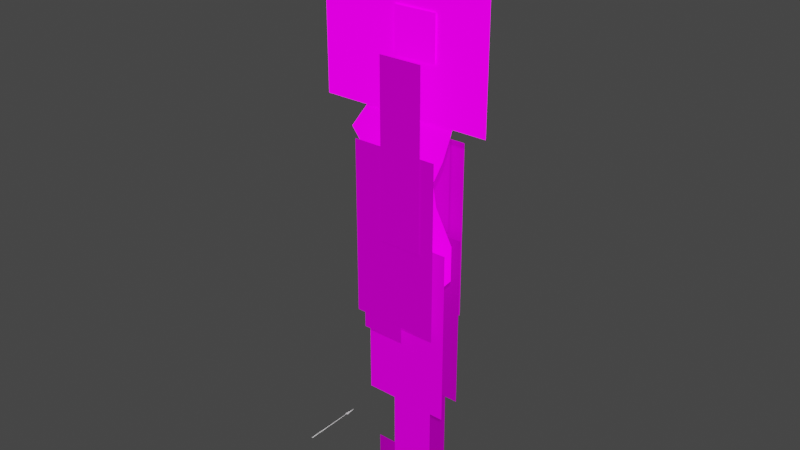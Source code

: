 # Source: DollSkeleton.blend  (saved by Blender 2.93.21; exported with 4.5.12 LTS)
import bpy
from mathutils import Matrix  # noqa: F401  (used for matrix-valued properties, if any)

bpy.ops.wm.read_factory_settings(use_empty=True)
scene = bpy.context.scene
scene.name = 'Scene'

# ---- collections
col_collection = bpy.data.collections.new('Collection'); scene.collection.children.link(col_collection)
col_stuff = bpy.data.collections.new('stuff'); scene.collection.children.link(col_stuff)

# ---- images (referenced by path relative to the original .blend; pixels are not part of the script)
import os
ASSET_DIR = os.environ.get("B2B_ASSET_DIR", "")  # directory of the original .blend (textures are referenced by path, not embedded)
HERE = os.path.dirname(os.path.abspath(__file__))  # packed textures are extracted next to this script under _unpacked/

def load_image(name, relpath, width, height, colorspace="sRGB"):
    """Load a texture the original file referenced (path relative to the .blend, or extracted next to this script)."""
    p = next((c for c in (os.path.join(HERE, relpath), os.path.join(ASSET_DIR, relpath)) if relpath and os.path.exists(c)), "")
    if p:
        img = bpy.data.images.load(p, check_existing=True)
        img.name = name
    else:  # same state as the original file: an image datablock whose file is absent (Cycles renders it pink)
        img = bpy.data.images.new(name, width, height)
        img.source = "FILE"
        img.filepath = "//" + (relpath or name)
    img.colorspace_settings.name = colorspace
    return img
img_arm_png_001 = load_image('arm.png.001', 'img/arm.png', 1024, 1024, 'sRGB')
img_body_png_001 = load_image('body.png.001', 'img/body.png', 1024, 1024, 'sRGB')
img_breastscurvy_png_001 = load_image('breastscurvy.png.001', 'img/breastscurvy.png', 1024, 1024, 'sRGB')
img_ear_png_001 = load_image('ear.png.001', 'img/ear.png', 1024, 1024, 'sRGB')
img_foot_png_001 = load_image('foot.png.001', 'img/foot.png', 1024, 1024, 'sRGB')
img_forearm_png_001 = load_image('forearm.png.001', 'img/forearm.png', 1024, 1024, 'sRGB')
img_hand_png_001 = load_image('hand.png.001', 'img/hand.png', 1024, 1024, 'sRGB')
img_head_png_001 = load_image('head.png.001', 'img/head.png', 1024, 1024, 'sRGB')
img_legdown_png_001 = load_image('legdown.png.001', 'img/legdown.png', 1024, 1024, 'sRGB')
img_legup_png_001 = load_image('legup.png.001', 'img/legup.png', 1024, 1024, 'sRGB')

# ---- materials (node trees are filled in below, after node groups)
mat_arm_png_001 = bpy.data.materials.new('arm.png.001')
mat_arm_png_001.surface_render_method = 'BLENDED'
mat_arm_png_001.blend_method = 'BLEND'
mat_arm_png_001.use_transparent_shadow = False
mat_body_png_001 = bpy.data.materials.new('body.png.001')
mat_body_png_001.surface_render_method = 'BLENDED'
mat_body_png_001.blend_method = 'BLEND'
mat_body_png_001.use_transparent_shadow = False
mat_breastscurvy_png_001 = bpy.data.materials.new('breastscurvy.png.001')
mat_breastscurvy_png_001.surface_render_method = 'BLENDED'
mat_breastscurvy_png_001.blend_method = 'BLEND'
mat_breastscurvy_png_001.use_transparent_shadow = False
mat_ear_png_001 = bpy.data.materials.new('ear.png.001')
mat_ear_png_001.surface_render_method = 'BLENDED'
mat_ear_png_001.blend_method = 'BLEND'
mat_ear_png_001.use_transparent_shadow = False
mat_foot_png_003 = bpy.data.materials.new('foot.png.003')
mat_foot_png_003.surface_render_method = 'BLENDED'
mat_foot_png_003.blend_method = 'BLEND'
mat_foot_png_003.use_transparent_shadow = False
mat_foot_png_002 = bpy.data.materials.new('foot.png.002')
mat_foot_png_002.surface_render_method = 'BLENDED'
mat_foot_png_002.blend_method = 'BLEND'
mat_foot_png_002.use_transparent_shadow = False
mat_forearm_png_001 = bpy.data.materials.new('forearm.png.001')
mat_forearm_png_001.surface_render_method = 'BLENDED'
mat_forearm_png_001.blend_method = 'BLEND'
mat_forearm_png_001.use_transparent_shadow = False
mat_hand_png_001 = bpy.data.materials.new('hand.png.001')
mat_hand_png_001.surface_render_method = 'BLENDED'
mat_hand_png_001.blend_method = 'BLEND'
mat_hand_png_001.use_transparent_shadow = False
mat_head_png_001 = bpy.data.materials.new('head.png.001')
mat_head_png_001.surface_render_method = 'BLENDED'
mat_head_png_001.blend_method = 'BLEND'
mat_head_png_001.use_transparent_shadow = False
mat_legdown_png_003 = bpy.data.materials.new('legdown.png.003')
mat_legdown_png_003.surface_render_method = 'BLENDED'
mat_legdown_png_003.blend_method = 'BLEND'
mat_legdown_png_003.use_transparent_shadow = False
mat_legdown_png_002 = bpy.data.materials.new('legdown.png.002')
mat_legdown_png_002.surface_render_method = 'BLENDED'
mat_legdown_png_002.blend_method = 'BLEND'
mat_legdown_png_002.use_transparent_shadow = False
mat_legup_png_003 = bpy.data.materials.new('legup.png.003')
mat_legup_png_003.surface_render_method = 'BLENDED'
mat_legup_png_003.blend_method = 'BLEND'
mat_legup_png_003.use_transparent_shadow = False
mat_legup_png_002 = bpy.data.materials.new('legup.png.002')
mat_legup_png_002.surface_render_method = 'BLENDED'
mat_legup_png_002.blend_method = 'BLEND'
mat_legup_png_002.use_transparent_shadow = False

# ---- node groups
ng_coatools_material_001 = bpy.data.node_groups.new('COATools Material.001', 'ShaderNodeTree')
_s = ng_coatools_material_001.interface.new_socket(name='BSDF', in_out='OUTPUT', socket_type='NodeSocketShader')
_s = ng_coatools_material_001.interface.new_socket(name='Texture Color', in_out='INPUT', socket_type='NodeSocketColor')
_s = ng_coatools_material_001.interface.new_socket(name='Texture Alpha', in_out='INPUT', socket_type='NodeSocketFloat')
_s.min_value = 0.0
_s.max_value = 1.0
_s = ng_coatools_material_001.interface.new_socket(name='Modulate Color', in_out='INPUT', socket_type='NodeSocketColor')
_s = ng_coatools_material_001.interface.new_socket(name='Alpha', in_out='INPUT', socket_type='NodeSocketFloat')
_s.min_value = 0.0
_s.max_value = 1.0
_N = ng_coatools_material_001.nodes; _L = ng_coatools_material_001.links
n0 = _N.new('NodeGroupInput'); n0.name = 'Group Input'; n0.location = (0, 0)
n1 = _N.new('NodeGroupOutput'); n1.name = 'Group Output'; n1.location = (640, 0)
n2 = _N.new('ShaderNodeMix'); n2.name = 'Mix'; n2.location = (180, 0)
n2.data_type = 'RGBA'
n2.blend_type = 'MULTIPLY'
n2.inputs[0].default_value = 1.0
n3 = _N.new('ShaderNodeMath'); n3.name = 'Math'; n3.location = (180, -200)
n3.operation = 'MULTIPLY'
n3.inputs[2].default_value = 0.0
n4 = _N.new('ShaderNodeBsdfPrincipled'); n4.name = 'Principled BSDF'; n4.location = (360, 0)
n4.distribution = 'GGX'
n4.subsurface_method = 'BURLEY'
n4.inputs[2].default_value = 0.0
n4.inputs[3].default_value = 1.45
n4.inputs[13].default_value = 0.0
n4.inputs[20].default_value = 0.0
n4.inputs[28].default_value = 1.0
_L.new(n0.outputs[2], n2.inputs[7])
_L.new(n0.outputs[3], n3.inputs[1])
_L.new(n0.outputs[0], n2.inputs[6])
_L.new(n2.outputs[2], n4.inputs[0])
_L.new(n2.outputs[2], n4.inputs[27])
_L.new(n0.outputs[1], n3.inputs[0])
_L.new(n3.outputs[0], n4.inputs[4])
_L.new(n4.outputs[0], n1.inputs[0])
n1.is_active_output = True

# ---- material node trees
mat_arm_png_001.use_nodes = True; mat_arm_png_001.node_tree.nodes.clear()
_N = mat_arm_png_001.node_tree.nodes; _L = mat_arm_png_001.node_tree.links
n0 = _N.new('ShaderNodeOutputMaterial'); n0.name = 'Material Output'; n0.location = (617, -11)
n1 = _N.new('ShaderNodeTexImage'); n1.name = 'Image Texture'; n1.location = (-53, -19)
n1.image = img_arm_png_001
n1.interpolation = 'Closest'
n2 = _N.new('ShaderNodeGroup'); n2.name = 'COA Material'; n2.location = (280, 0)
n2.label = 'COA Material'
n2.node_tree = ng_coatools_material_001
n2.inputs[2].default_value = (0.3108, 0.3108, 0.3108, 1.0)
n2.inputs[3].default_value = 1.0
_L.new(n1.outputs[0], n2.inputs[0])
_L.new(n1.outputs[1], n2.inputs[1])
_L.new(n2.outputs[0], n0.inputs[0])
n0.is_active_output = True
mat_body_png_001.use_nodes = True; mat_body_png_001.node_tree.nodes.clear()
_N = mat_body_png_001.node_tree.nodes; _L = mat_body_png_001.node_tree.links
n0 = _N.new('ShaderNodeOutputMaterial'); n0.name = 'Material Output'; n0.location = (460, 0)
n1 = _N.new('ShaderNodeTexImage'); n1.name = 'Image Texture'; n1.location = (0, 0)
n1.image = img_body_png_001
n1.interpolation = 'Closest'
n2 = _N.new('ShaderNodeGroup'); n2.name = 'COA Material'; n2.location = (280, 0)
n2.label = 'COA Material'
n2.node_tree = ng_coatools_material_001
n2.inputs[2].default_value = (1.0, 1.0, 1.0, 1.0)
n2.inputs[3].default_value = 1.0
_L.new(n1.outputs[0], n2.inputs[0])
_L.new(n1.outputs[1], n2.inputs[1])
_L.new(n2.outputs[0], n0.inputs[0])
n0.is_active_output = True
mat_breastscurvy_png_001.use_nodes = True; mat_breastscurvy_png_001.node_tree.nodes.clear()
_N = mat_breastscurvy_png_001.node_tree.nodes; _L = mat_breastscurvy_png_001.node_tree.links
n0 = _N.new('ShaderNodeOutputMaterial'); n0.name = 'Material Output'; n0.location = (460, 0)
n1 = _N.new('ShaderNodeTexImage'); n1.name = 'Image Texture'; n1.location = (0, 0)
n1.image = img_breastscurvy_png_001
n1.interpolation = 'Closest'
n2 = _N.new('ShaderNodeGroup'); n2.name = 'COA Material'; n2.location = (280, 0)
n2.label = 'COA Material'
n2.node_tree = ng_coatools_material_001
n2.inputs[2].default_value = (1.0, 1.0, 1.0, 1.0)
n2.inputs[3].default_value = 1.0
_L.new(n1.outputs[0], n2.inputs[0])
_L.new(n1.outputs[1], n2.inputs[1])
_L.new(n2.outputs[0], n0.inputs[0])
n0.is_active_output = True
mat_ear_png_001.use_nodes = True; mat_ear_png_001.node_tree.nodes.clear()
_N = mat_ear_png_001.node_tree.nodes; _L = mat_ear_png_001.node_tree.links
n0 = _N.new('ShaderNodeOutputMaterial'); n0.name = 'Material Output'; n0.location = (460, 0)
n1 = _N.new('ShaderNodeTexImage'); n1.name = 'Image Texture'; n1.location = (0, 0)
n1.image = img_ear_png_001
n1.interpolation = 'Closest'
n2 = _N.new('ShaderNodeGroup'); n2.name = 'COA Material'; n2.location = (280, 0)
n2.label = 'COA Material'
n2.node_tree = ng_coatools_material_001
n2.inputs[2].default_value = (1.0, 1.0, 1.0, 1.0)
n2.inputs[3].default_value = 1.0
_L.new(n1.outputs[0], n2.inputs[0])
_L.new(n1.outputs[1], n2.inputs[1])
_L.new(n2.outputs[0], n0.inputs[0])
n0.is_active_output = True
mat_foot_png_003.use_nodes = True; mat_foot_png_003.node_tree.nodes.clear()
_N = mat_foot_png_003.node_tree.nodes; _L = mat_foot_png_003.node_tree.links
n0 = _N.new('ShaderNodeOutputMaterial'); n0.name = 'Material Output'; n0.location = (460, 0)
n1 = _N.new('ShaderNodeTexImage'); n1.name = 'Image Texture'; n1.location = (0, 0)
n1.image = img_foot_png_001
n1.interpolation = 'Closest'
n2 = _N.new('ShaderNodeGroup'); n2.name = 'COA Material'; n2.location = (280, 0)
n2.label = 'COA Material'
n2.node_tree = ng_coatools_material_001
n2.inputs[2].default_value = (0.448, 0.448, 0.448, 1.0)
n2.inputs[3].default_value = 1.0
_L.new(n1.outputs[0], n2.inputs[0])
_L.new(n1.outputs[1], n2.inputs[1])
_L.new(n2.outputs[0], n0.inputs[0])
n0.is_active_output = True
mat_foot_png_002.use_nodes = True; mat_foot_png_002.node_tree.nodes.clear()
_N = mat_foot_png_002.node_tree.nodes; _L = mat_foot_png_002.node_tree.links
n0 = _N.new('ShaderNodeOutputMaterial'); n0.name = 'Material Output'; n0.location = (460, 0)
n1 = _N.new('ShaderNodeTexImage'); n1.name = 'Image Texture'; n1.location = (0, 0)
n1.image = img_foot_png_001
n1.interpolation = 'Closest'
n2 = _N.new('ShaderNodeGroup'); n2.name = 'COA Material'; n2.location = (280, 0)
n2.label = 'COA Material'
n2.node_tree = ng_coatools_material_001
n2.inputs[2].default_value = (0.1902, 0.1902, 0.1902, 1.0)
n2.inputs[3].default_value = 1.0
_L.new(n1.outputs[0], n2.inputs[0])
_L.new(n1.outputs[1], n2.inputs[1])
_L.new(n2.outputs[0], n0.inputs[0])
n0.is_active_output = True
mat_forearm_png_001.use_nodes = True; mat_forearm_png_001.node_tree.nodes.clear()
_N = mat_forearm_png_001.node_tree.nodes; _L = mat_forearm_png_001.node_tree.links
n0 = _N.new('ShaderNodeTexImage'); n0.name = 'Image Texture'; n0.location = (0, 0)
n0.image = img_forearm_png_001
n0.interpolation = 'Closest'
n1 = _N.new('ShaderNodeOutputMaterial'); n1.name = 'Material Output'; n1.location = (460, 0)
n2 = _N.new('ShaderNodeGroup'); n2.name = 'COA Material'; n2.location = (280, 0)
n2.label = 'COA Material'
n2.node_tree = ng_coatools_material_001
n2.inputs[2].default_value = (0.3108, 0.3108, 0.3108, 1.0)
n2.inputs[3].default_value = 1.0
_L.new(n0.outputs[0], n2.inputs[0])
_L.new(n0.outputs[1], n2.inputs[1])
_L.new(n2.outputs[0], n1.inputs[0])
n1.is_active_output = True
mat_hand_png_001.use_nodes = True; mat_hand_png_001.node_tree.nodes.clear()
_N = mat_hand_png_001.node_tree.nodes; _L = mat_hand_png_001.node_tree.links
n0 = _N.new('ShaderNodeOutputMaterial'); n0.name = 'Material Output'; n0.location = (460, 0)
n1 = _N.new('ShaderNodeTexImage'); n1.name = 'Image Texture'; n1.location = (0, 0)
n1.image = img_hand_png_001
n1.interpolation = 'Closest'
n2 = _N.new('ShaderNodeGroup'); n2.name = 'COA Material'; n2.location = (280, 0)
n2.label = 'COA Material'
n2.node_tree = ng_coatools_material_001
n2.inputs[2].default_value = (0.3108, 0.3108, 0.3108, 1.0)
n2.inputs[3].default_value = 1.0
_L.new(n1.outputs[0], n2.inputs[0])
_L.new(n1.outputs[1], n2.inputs[1])
_L.new(n2.outputs[0], n0.inputs[0])
n0.is_active_output = True
mat_head_png_001.use_nodes = True; mat_head_png_001.node_tree.nodes.clear()
_N = mat_head_png_001.node_tree.nodes; _L = mat_head_png_001.node_tree.links
n0 = _N.new('ShaderNodeOutputMaterial'); n0.name = 'Material Output'; n0.location = (460, 0)
n1 = _N.new('ShaderNodeTexImage'); n1.name = 'Image Texture'; n1.location = (-179, -10)
n1.image = img_head_png_001
n1.interpolation = 'Closest'
n2 = _N.new('ShaderNodeGroup'); n2.name = 'COA Material'; n2.location = (219, 7)
n2.label = 'COA Material'
n2.node_tree = ng_coatools_material_001
n2.inputs[2].default_value = (1.0, 1.0, 1.0, 1.0)
n2.inputs[3].default_value = 1.0
_L.new(n1.outputs[0], n2.inputs[0])
_L.new(n1.outputs[1], n2.inputs[1])
_L.new(n2.outputs[0], n0.inputs[0])
n0.is_active_output = True
mat_legdown_png_003.use_nodes = True; mat_legdown_png_003.node_tree.nodes.clear()
_N = mat_legdown_png_003.node_tree.nodes; _L = mat_legdown_png_003.node_tree.links
n0 = _N.new('ShaderNodeOutputMaterial'); n0.name = 'Material Output'; n0.location = (460, 0)
n1 = _N.new('ShaderNodeTexImage'); n1.name = 'Image Texture'; n1.location = (0, 0)
n1.image = img_legdown_png_001
n1.interpolation = 'Closest'
n2 = _N.new('ShaderNodeGroup'); n2.name = 'COA Material'; n2.location = (280, 0)
n2.label = 'COA Material'
n2.node_tree = ng_coatools_material_001
n2.inputs[2].default_value = (0.448, 0.448, 0.448, 1.0)
n2.inputs[3].default_value = 1.0
_L.new(n1.outputs[0], n2.inputs[0])
_L.new(n1.outputs[1], n2.inputs[1])
_L.new(n2.outputs[0], n0.inputs[0])
n0.is_active_output = True
mat_legdown_png_002.use_nodes = True; mat_legdown_png_002.node_tree.nodes.clear()
_N = mat_legdown_png_002.node_tree.nodes; _L = mat_legdown_png_002.node_tree.links
n0 = _N.new('ShaderNodeOutputMaterial'); n0.name = 'Material Output'; n0.location = (460, 0)
n1 = _N.new('ShaderNodeTexImage'); n1.name = 'Image Texture'; n1.location = (0, 0)
n1.image = img_legdown_png_001
n1.interpolation = 'Closest'
n2 = _N.new('ShaderNodeGroup'); n2.name = 'COA Material'; n2.location = (280, 0)
n2.label = 'COA Material'
n2.node_tree = ng_coatools_material_001
n2.inputs[2].default_value = (0.1789, 0.1789, 0.1789, 1.0)
n2.inputs[3].default_value = 1.0
_L.new(n1.outputs[0], n2.inputs[0])
_L.new(n1.outputs[1], n2.inputs[1])
_L.new(n2.outputs[0], n0.inputs[0])
n0.is_active_output = True
mat_legup_png_003.use_nodes = True; mat_legup_png_003.node_tree.nodes.clear()
_N = mat_legup_png_003.node_tree.nodes; _L = mat_legup_png_003.node_tree.links
n0 = _N.new('ShaderNodeOutputMaterial'); n0.name = 'Material Output'; n0.location = (460, 0)
n1 = _N.new('ShaderNodeTexImage'); n1.name = 'Image Texture'; n1.location = (0, 0)
n1.image = img_legup_png_001
n1.interpolation = 'Closest'
n2 = _N.new('ShaderNodeGroup'); n2.name = 'COA Material'; n2.location = (280, 0)
n2.label = 'COA Material'
n2.node_tree = ng_coatools_material_001
n2.inputs[2].default_value = (0.448, 0.448, 0.448, 1.0)
n2.inputs[3].default_value = 1.0
_L.new(n1.outputs[0], n2.inputs[0])
_L.new(n1.outputs[1], n2.inputs[1])
_L.new(n2.outputs[0], n0.inputs[0])
n0.is_active_output = True
mat_legup_png_002.use_nodes = True; mat_legup_png_002.node_tree.nodes.clear()
_N = mat_legup_png_002.node_tree.nodes; _L = mat_legup_png_002.node_tree.links
n0 = _N.new('ShaderNodeOutputMaterial'); n0.name = 'Material Output'; n0.location = (460, 0)
n1 = _N.new('ShaderNodeTexImage'); n1.name = 'Image Texture'; n1.location = (0, 0)
n1.image = img_legup_png_001
n1.interpolation = 'Closest'
n2 = _N.new('ShaderNodeGroup'); n2.name = 'COA Material'; n2.location = (280, 0)
n2.label = 'COA Material'
n2.node_tree = ng_coatools_material_001
n2.inputs[2].default_value = (0.2019, 0.2019, 0.2019, 1.0)
n2.inputs[3].default_value = 1.0
_L.new(n1.outputs[0], n2.inputs[0])
_L.new(n1.outputs[1], n2.inputs[1])
_L.new(n2.outputs[0], n0.inputs[0])
n0.is_active_output = True

# ---- world
world_world = bpy.data.worlds.new('World'); scene.world = world_world
world_world.use_nodes = True; world_world.node_tree.nodes.clear()
_N = world_world.node_tree.nodes; _L = world_world.node_tree.links
n0 = _N.new('ShaderNodeOutputWorld'); n0.name = 'World Output'; n0.location = (300, 300)
n1 = _N.new('ShaderNodeBackground'); n1.name = 'Background'; n1.location = (10, 300)
n1.inputs[0].default_value = (0.05088, 0.05088, 0.05088, 1.0)
_L.new(n1.outputs[0], n0.inputs[0])
n0.is_active_output = True
world_world.color = (0.05088, 0.05088, 0.05088)
world_world.use_sun_shadow = False
world_world.sun_shadow_jitter_overblur = 0.0

# ---- meshes
me_arm_png_003 = bpy.data.meshes.new('arm.png.003')
me_arm_png_003.from_pydata([(-0.1442, -0.1475, 4.342), (0.4958, -0.1475, 4.342), (0.4958, -0.1475, 6.902), (-0.1442, -0.1475, 6.902)], [], [(0, 1, 2, 3)])
_uv = me_arm_png_003.uv_layers.new(name='UVMap')
_uv.uv.foreach_set('vector', [0.0, 0.0, 1.0, 0.0, 1.0, 1.0, 0.0, 1.0])
me_arm_png_003.materials.append(mat_arm_png_001)
me_arm_png_003.use_remesh_fix_poles = True
me_arm_png_003.use_remesh_preserve_attributes = False
me_arm_png_003.update()
me_arm_png_002 = bpy.data.meshes.new('arm.png.002')
me_arm_png_002.from_pydata([(-0.2442, 0.09922, 4.342), (0.3958, 0.09922, 4.342), (0.3958, 0.09922, 6.902), (-0.2442, 0.09922, 6.902)], [], [(0, 1, 2, 3)])
_uv = me_arm_png_002.uv_layers.new(name='UVMap')
_uv.uv.foreach_set('vector', [0.0, 0.0, 1.0, 0.0, 1.0, 1.0, 0.0, 1.0])
me_arm_png_002.materials.append(mat_arm_png_001)
me_arm_png_002.use_remesh_fix_poles = True
me_arm_png_002.use_remesh_preserve_attributes = False
me_arm_png_002.update()
me_body_png_001 = bpy.data.meshes.new('body.png.001')
me_body_png_001.from_pydata([(0.07822, -1.106e-05, 6.987), (-0.2879, -1.106e-05, 6.639), (-0.3773, -1.106e-05, 6.248), (-0.5229, -1.106e-05, 5.656), (-0.5727, -1.106e-05, 5.311), (-0.4732, -1.106e-05, 6.0), (-0.2814, -1.106e-05, 6.497), (-0.2945, -1.106e-05, 6.78), (-0.2204, -1.106e-05, 6.867), (0.3768, -1.106e-05, 7.107), (0.4335, -1.106e-05, 6.724), (0.6079, -1.106e-05, 6.405), (0.6776, -1.106e-05, 5.987), (0.5425, -1.106e-05, 5.534), (0.3899, -1.106e-05, 5.185), (0.4466, -1.106e-05, 4.862), (0.7073, -1.106e-05, 4.374), (0.7073, -1.106e-05, 3.864), (0.4335, -1.106e-05, 3.559), (-0.002421, -1.106e-05, 3.498), (-0.3686, -1.106e-05, 3.668), (-0.5604, -1.106e-05, 3.99), (-0.5727, -1.106e-05, 4.561), (-0.5691, -1.106e-05, 4.932), (0.4052, -1.106e-05, 6.915), (0.5207, -1.106e-05, 6.565), (0.6427, -1.106e-05, 6.196), (0.61, -1.106e-05, 5.76), (0.4662, -1.106e-05, 5.359), (0.4182, -1.106e-05, 5.024), (0.5769, -1.106e-05, 4.618), (0.7073, -1.106e-05, 4.119), (0.5704, -1.106e-05, 3.712), (0.2155, -1.106e-05, 3.528), (-0.1855, -1.106e-05, 3.583), (-0.4645, -1.106e-05, 3.829), (-0.5665, -1.106e-05, 4.276), (-0.5709, -1.106e-05, 4.747), (-0.5709, -1.106e-05, 5.122), (-0.09056, -1.106e-05, 4.085), (-0.01976, -1.106e-05, 3.798), (0.1791, -1.106e-05, 6.696), (-0.1476, -1.106e-05, 4.751), (0.1493, -1.106e-05, 5.416), (-0.4171, -1.106e-05, 4.012), (-0.07108, -1.106e-05, 6.927), (-0.4253, -1.106e-05, 6.124), (-0.5478, -1.106e-05, 5.483), (-0.4981, -1.106e-05, 5.828), (-0.3294, -1.106e-05, 6.373), (0.2275, -1.106e-05, 7.047), (0.6421, -1.106e-05, 4.496), (0.7073, -1.106e-05, 3.992), (-0.5696, -1.106e-05, 4.419), (-0.224, -1.106e-05, 4.043), (-0.2044, -1.106e-05, 5.812), (-0.2656, -1.106e-05, 4.631), (0.1447, -1.106e-05, 4.816), (0.3441, -1.106e-05, 5.48), (0.5118, -1.106e-05, 4.74), (0.7073, -1.106e-05, 4.247), (-0.5635, -1.106e-05, 4.133), (0.4521, -1.106e-05, 3.871), (-0.04305, -1.106e-05, 3.632), (-0.1053, -1.106e-05, 4.972), (0.3029, -1.106e-05, 4.466), (-0.03261, -1.106e-05, 4.862), (-0.175, -1.106e-05, 3.741), (0.4048, -1.106e-05, 4.01), (0.2694, -1.106e-05, 3.911), (0.5526, -1.106e-05, 4.279), (0.1387, -1.106e-05, 6.555), (-0.02755, -1.106e-05, 5.873), (-0.1328, -1.106e-05, 6.7), (0.197, -1.106e-05, 6.884), (0.03099, -1.106e-05, 4.69), (-0.399, -1.106e-05, 4.186), (-0.3815, -1.106e-05, 5.55), (0.4904, -1.106e-05, 6.273), (-0.07632, -1.106e-05, 6.162), (0.1213, -1.106e-05, 4.455), (0.4822, -1.106e-05, 4.474), (0.331, -1.106e-05, 6.549), (-0.144, -1.106e-05, 6.008), (-0.2747, -1.106e-05, 4.871), (0.04828, -1.106e-05, 6.801), (-0.313, -1.106e-05, 4.786), (0.324, -1.106e-05, 6.15), (-0.08148, -1.106e-05, 4.383), (-0.4056, -1.106e-05, 5.197), (-0.4066, -1.106e-05, 4.358), (0.2103, -1.106e-05, 6.031), (0.0259, -1.106e-05, 4.157), (0.3866, -1.106e-05, 4.189), (-0.08699, -1.106e-05, 5.674), (0.03548, -1.106e-05, 6.034), (-0.3131, -1.106e-05, 5.985), (0.2208, -1.106e-05, 4.631), (-0.189, -1.106e-05, 6.288), (0.403, -1.106e-05, 4.614), (0.5507, -1.106e-05, 4.076), (-0.256, -1.106e-05, 6.136), (-0.2595, -1.106e-05, 5.601), (0.4764, -1.106e-05, 5.888), (-0.09064, -1.106e-05, 4.557), (0.3307, -1.106e-05, 4.763), (0.3403, -1.106e-05, 3.715), (0.03117, -1.106e-05, 3.988), (-0.4256, -1.106e-05, 4.685), (0.09697, -1.106e-05, 5.743), (0.01398, -1.106e-05, 6.406), (0.2854, -1.106e-05, 5.811), (-0.1322, -1.106e-05, 3.917), (0.4141, -1.106e-05, 5.679), (0.2505, -1.106e-05, 5.109), (0.1029, -1.106e-05, 5.225), (-0.2483, -1.106e-05, 4.453), (-0.2476, -1.106e-05, 5.083), (0.08752, -1.106e-05, 3.663), (-0.04308, -1.106e-05, 5.341), (0.09564, -1.106e-05, 4.973), (-0.06951, -1.106e-05, 5.139), (-0.1975, -1.106e-05, 5.453), (-0.4142, -1.106e-05, 4.516), (0.156, -1.106e-05, 5.928), (-0.2977, -1.106e-05, 3.863), (-0.09727, -1.106e-05, 4.208), (0.03809, -1.106e-05, 4.341), (0.277, -1.106e-05, 5.297), (0.1959, -1.106e-05, 4.32), (-0.2263, -1.106e-05, 5.265), (0.4049, -1.106e-05, 4.315), (-0.3715, -1.106e-05, 5.724), (-0.2454, -1.106e-05, 4.284), (0.1784, -1.106e-05, 3.822), (-0.4131, -1.106e-05, 5.003), (-0.3861, -1.106e-05, 5.378), (0.117, -1.106e-05, 6.186), (0.2189, -1.106e-05, 5.611), (0.02089, -1.106e-05, 5.539), (0.2233, -1.106e-05, 6.372), (0.5572, -1.106e-05, 3.915), (0.3036, -1.106e-05, 6.805), (0.2174, -1.106e-05, 4.087), (0.3335, -1.106e-05, 5.984), (0.494, -1.106e-05, 6.081), (-0.1457, -1.106e-05, 6.467), (0.2759, -1.106e-05, 4.92), (0.009549, -1.106e-05, 6.603), (0.4203, -1.106e-05, 6.372), (-0.4322, -1.106e-05, 4.832)], [], [(50, 24, 9), (50, 74, 24), (0, 74, 50), (74, 142, 24), (0, 85, 74), (45, 85, 0), (142, 10, 24), (45, 73, 85), (8, 73, 45), (7, 73, 8), (74, 41, 142), (85, 41, 74), (7, 1, 73), (85, 148, 41), (73, 148, 85), (148, 71, 41), (10, 82, 25), (142, 82, 10), (41, 82, 142), (71, 82, 41), (1, 6, 73), (73, 146, 148), (6, 146, 73), (148, 110, 71), (146, 110, 148), (6, 49, 146), (71, 140, 82), (110, 140, 71), (25, 149, 11), (82, 149, 25), (140, 149, 82), (146, 98, 110), (49, 98, 146), (149, 78, 11), (49, 2, 98), (78, 26, 11), (110, 137, 140), (110, 79, 137), (98, 79, 110), (149, 87, 78), (140, 87, 149), (137, 87, 140), (98, 101, 79), (2, 101, 98), (2, 46, 101), (78, 145, 26), (87, 145, 78), (79, 95, 137), (137, 91, 87), (95, 91, 137), (79, 83, 95), (101, 83, 79), (145, 12, 26), (101, 96, 83), (46, 96, 101), (5, 96, 46), (87, 144, 145), (91, 144, 87), (91, 124, 144), (95, 124, 91), (145, 103, 12), (144, 103, 145), (95, 72, 124), (83, 72, 95), (5, 48, 96), (83, 55, 72), (96, 55, 83), (144, 111, 103), (124, 111, 144), (103, 27, 12), (124, 109, 111), (72, 109, 124), (96, 132, 55), (48, 132, 96), (103, 113, 27), (111, 113, 103), (72, 94, 109), (55, 94, 72), (48, 3, 132), (111, 138, 113), (109, 138, 111), (55, 102, 94), (132, 102, 55), (132, 77, 102), (3, 77, 132), (109, 139, 138), (94, 139, 109), (113, 13, 27), (3, 47, 77), (113, 58, 13), (138, 58, 113), (94, 122, 139), (102, 122, 94), (77, 122, 102), (138, 43, 58), (139, 43, 138), (77, 136, 122), (47, 136, 77), (58, 28, 13), (139, 119, 43), (122, 119, 139), (47, 4, 136), (58, 128, 28), (43, 128, 58), (122, 130, 119), (136, 130, 122), (43, 115, 128), (119, 115, 43), (136, 89, 130), (4, 89, 136), (128, 14, 28), (119, 121, 115), (130, 121, 119), (4, 38, 89), (128, 114, 14), (115, 114, 128), (130, 117, 121), (89, 117, 130), (114, 29, 14), (89, 135, 117), (38, 135, 89), (115, 120, 114), (121, 120, 115), (121, 64, 120), (117, 64, 121), (38, 23, 135), (114, 147, 29), (120, 147, 114), (117, 84, 64), (135, 84, 117), (147, 15, 29), (64, 66, 120), (84, 66, 64), (135, 150, 84), (23, 150, 135), (120, 57, 147), (66, 57, 120), (150, 86, 84), (147, 105, 15), (57, 105, 147), (84, 42, 66), (86, 42, 84), (23, 37, 150), (105, 59, 15), (66, 75, 57), (42, 75, 66), (150, 108, 86), (37, 108, 150), (57, 97, 105), (75, 97, 57), (86, 56, 42), (108, 56, 86), (59, 99, 30), (105, 99, 59), (97, 99, 105), (37, 22, 108), (42, 104, 75), (56, 104, 42), (108, 123, 56), (22, 123, 108), (30, 81, 51), (99, 81, 30), (99, 65, 81), (97, 65, 99), (97, 80, 65), (75, 80, 97), (104, 80, 75), (56, 116, 104), (123, 116, 56), (22, 53, 123), (104, 88, 80), (116, 88, 104), (123, 90, 116), (53, 90, 123), (88, 127, 80), (80, 129, 65), (127, 129, 80), (65, 131, 81), (129, 131, 65), (116, 133, 88), (90, 133, 116), (51, 70, 16), (81, 70, 51), (131, 70, 81), (53, 36, 90), (70, 60, 16), (88, 126, 127), (133, 126, 88), (131, 93, 70), (129, 93, 131), (90, 76, 133), (36, 76, 90), (127, 92, 129), (126, 92, 127), (36, 61, 76), (70, 31, 60), (129, 143, 93), (92, 143, 129), (126, 39, 92), (70, 100, 31), (93, 100, 70), (126, 54, 39), (133, 54, 126), (76, 54, 133), (76, 44, 54), (61, 44, 76), (93, 68, 100), (143, 68, 93), (100, 52, 31), (61, 21, 44), (92, 107, 143), (39, 107, 92), (39, 112, 107), (54, 112, 39), (100, 141, 52), (68, 141, 100), (143, 69, 68), (107, 69, 143), (68, 62, 141), (69, 62, 68), (141, 17, 52), (54, 125, 112), (44, 125, 54), (44, 35, 125), (21, 35, 44), (107, 134, 69), (107, 40, 134), (112, 40, 107), (112, 67, 40), (125, 67, 112), (69, 106, 62), (134, 106, 69), (141, 32, 17), (62, 32, 141), (106, 32, 62), (125, 20, 67), (35, 20, 125), (134, 118, 106), (40, 118, 134), (40, 63, 118), (67, 63, 40), (67, 34, 63), (20, 34, 67), (106, 18, 32), (106, 33, 18), (118, 33, 106), (118, 19, 33), (63, 19, 118), (34, 19, 63)])
_uv = me_body_png_001.uv_layers.new(name='UVMap')
_uv.uv.foreach_set('vector', [0.6252, 0.8369, 0.7639, 0.8112, 0.7418, 0.8486, 0.6252, 0.8369, 0.6013, 0.805, 0.7639, 0.8112, 0.5085, 0.8252, 0.6013, 0.805, 0.6252, 0.8369, 0.6013, 0.805, 0.6846, 0.7895, 0.7639, 0.8112, 0.5085, 0.8252, 0.4851, 0.7887, 0.6013, 0.805, 0.3919, 0.8135, 0.4851, 0.7887, 0.5085, 0.8252, 0.6846, 0.7895, 0.7861, 0.7737, 0.7639, 0.8112, 0.3919, 0.8135, 0.3437, 0.769, 0.4851, 0.7887, 0.2752, 0.8018, 0.3437, 0.769, 0.3919, 0.8135, 0.2173, 0.7848, 0.3437, 0.769, 0.2752, 0.8018, 0.6013, 0.805, 0.5873, 0.7684, 0.6846, 0.7895, 0.4851, 0.7887, 0.5873, 0.7684, 0.6013, 0.805, 0.2173, 0.7848, 0.2224, 0.7571, 0.3437, 0.769, 0.4851, 0.7887, 0.4549, 0.7501, 0.5873, 0.7684, 0.3437, 0.769, 0.4549, 0.7501, 0.4851, 0.7887, 0.4549, 0.7501, 0.5557, 0.7407, 0.5873, 0.7684, 0.7861, 0.7737, 0.706, 0.7396, 0.8542, 0.7426, 0.6846, 0.7895, 0.706, 0.7396, 0.7861, 0.7737, 0.5873, 0.7684, 0.706, 0.7396, 0.6846, 0.7895, 0.5557, 0.7407, 0.706, 0.7396, 0.5873, 0.7684, 0.2224, 0.7571, 0.2276, 0.7294, 0.3437, 0.769, 0.3437, 0.769, 0.3336, 0.7236, 0.4549, 0.7501, 0.2276, 0.7294, 0.3336, 0.7236, 0.3437, 0.769, 0.4549, 0.7501, 0.4583, 0.7117, 0.5557, 0.7407, 0.3336, 0.7236, 0.4583, 0.7117, 0.4549, 0.7501, 0.2276, 0.7294, 0.1901, 0.7052, 0.3336, 0.7236, 0.5557, 0.7407, 0.6218, 0.705, 0.706, 0.7396, 0.4583, 0.7117, 0.6218, 0.705, 0.5557, 0.7407, 0.8542, 0.7426, 0.7758, 0.705, 0.9223, 0.7116, 0.706, 0.7396, 0.7758, 0.705, 0.8542, 0.7426, 0.6218, 0.705, 0.7758, 0.705, 0.706, 0.7396, 0.3336, 0.7236, 0.2997, 0.6885, 0.4583, 0.7117, 0.1901, 0.7052, 0.2997, 0.6885, 0.3336, 0.7236, 0.7758, 0.705, 0.8305, 0.6857, 0.9223, 0.7116, 0.1901, 0.7052, 0.1526, 0.6809, 0.2997, 0.6885, 0.8305, 0.6857, 0.9495, 0.6707, 0.9223, 0.7116, 0.4583, 0.7117, 0.5388, 0.6686, 0.6218, 0.705, 0.4583, 0.7117, 0.3878, 0.6639, 0.5388, 0.6686, 0.2997, 0.6885, 0.3878, 0.6639, 0.4583, 0.7117, 0.7758, 0.705, 0.7005, 0.6617, 0.8305, 0.6857, 0.6218, 0.705, 0.7005, 0.6617, 0.7758, 0.705, 0.5388, 0.6686, 0.7005, 0.6617, 0.6218, 0.705, 0.2997, 0.6885, 0.2474, 0.6589, 0.3878, 0.6639, 0.1526, 0.6809, 0.2474, 0.6589, 0.2997, 0.6885, 0.1526, 0.6809, 0.1152, 0.6566, 0.2474, 0.6589, 0.8305, 0.6857, 0.8334, 0.6482, 0.9495, 0.6707, 0.7005, 0.6617, 0.8334, 0.6482, 0.8305, 0.6857, 0.3878, 0.6639, 0.4751, 0.6391, 0.5388, 0.6686, 0.5388, 0.6686, 0.6117, 0.6384, 0.7005, 0.6617, 0.4751, 0.6391, 0.6117, 0.6384, 0.5388, 0.6686, 0.3878, 0.6639, 0.3349, 0.634, 0.4751, 0.6391, 0.2474, 0.6589, 0.3349, 0.634, 0.3878, 0.6639, 0.8334, 0.6482, 0.9768, 0.6298, 0.9495, 0.6707, 0.2474, 0.6589, 0.2028, 0.6295, 0.3349, 0.634, 0.1152, 0.6566, 0.2028, 0.6295, 0.2474, 0.6589, 0.07771, 0.6324, 0.2028, 0.6295, 0.1152, 0.6566, 0.7005, 0.6617, 0.708, 0.6293, 0.8334, 0.6482, 0.6117, 0.6384, 0.708, 0.6293, 0.7005, 0.6617, 0.6117, 0.6384, 0.5693, 0.6183, 0.708, 0.6293, 0.4751, 0.6391, 0.5693, 0.6183, 0.6117, 0.6384, 0.8334, 0.6482, 0.8196, 0.6105, 0.9768, 0.6298, 0.708, 0.6293, 0.8196, 0.6105, 0.8334, 0.6482, 0.4751, 0.6391, 0.4259, 0.6076, 0.5693, 0.6183, 0.3349, 0.634, 0.4259, 0.6076, 0.4751, 0.6391, 0.07771, 0.6324, 0.05828, 0.5987, 0.2028, 0.6295, 0.3349, 0.634, 0.2877, 0.5956, 0.4259, 0.6076, 0.2028, 0.6295, 0.2877, 0.5956, 0.3349, 0.634, 0.708, 0.6293, 0.6703, 0.5955, 0.8196, 0.6105, 0.5693, 0.6183, 0.6703, 0.5955, 0.708, 0.6293, 0.8196, 0.6105, 0.924, 0.5856, 0.9768, 0.6298, 0.5693, 0.6183, 0.5232, 0.5822, 0.6703, 0.5955, 0.4259, 0.6076, 0.5232, 0.5822, 0.5693, 0.6183, 0.2028, 0.6295, 0.1571, 0.5784, 0.2877, 0.5956, 0.05828, 0.5987, 0.1571, 0.5784, 0.2028, 0.6295, 0.8196, 0.6105, 0.7709, 0.5698, 0.924, 0.5856, 0.6703, 0.5955, 0.7709, 0.5698, 0.8196, 0.6105, 0.4259, 0.6076, 0.3794, 0.5688, 0.5232, 0.5822, 0.2877, 0.5956, 0.3794, 0.5688, 0.4259, 0.6076, 0.05828, 0.5987, 0.03885, 0.5651, 0.1571, 0.5784, 0.6703, 0.5955, 0.6184, 0.5564, 0.7709, 0.5698, 0.5232, 0.5822, 0.6184, 0.5564, 0.6703, 0.5955, 0.2877, 0.5956, 0.2447, 0.5544, 0.3794, 0.5688, 0.1571, 0.5784, 0.2447, 0.5544, 0.2877, 0.5956, 0.1571, 0.5784, 0.1494, 0.5444, 0.2447, 0.5544, 0.03885, 0.5651, 0.1494, 0.5444, 0.1571, 0.5784, 0.5232, 0.5822, 0.4637, 0.5424, 0.6184, 0.5564, 0.3794, 0.5688, 0.4637, 0.5424, 0.5232, 0.5822, 0.7709, 0.5698, 0.8712, 0.5413, 0.924, 0.5856, 0.03885, 0.5651, 0.01943, 0.5315, 0.1494, 0.5444, 0.7709, 0.5698, 0.7162, 0.5309, 0.8712, 0.5413, 0.6184, 0.5564, 0.7162, 0.5309, 0.7709, 0.5698, 0.3794, 0.5688, 0.2931, 0.5256, 0.4637, 0.5424, 0.2447, 0.5544, 0.2931, 0.5256, 0.3794, 0.5688, 0.1494, 0.5444, 0.2931, 0.5256, 0.2447, 0.5544, 0.6184, 0.5564, 0.5641, 0.5184, 0.7162, 0.5309, 0.4637, 0.5424, 0.5641, 0.5184, 0.6184, 0.5564, 0.1494, 0.5444, 0.1458, 0.511, 0.2931, 0.5256, 0.01943, 0.5315, 0.1458, 0.511, 0.1494, 0.5444, 0.7162, 0.5309, 0.8116, 0.5072, 0.8712, 0.5413, 0.4637, 0.5424, 0.4137, 0.5037, 0.5641, 0.5184, 0.2931, 0.5256, 0.4137, 0.5037, 0.4637, 0.5424, 0.01943, 0.5315, 0.0, 0.4979, 0.1458, 0.511, 0.7162, 0.5309, 0.6638, 0.495, 0.8116, 0.5072, 0.5641, 0.5184, 0.6638, 0.495, 0.7162, 0.5309, 0.2931, 0.5256, 0.2706, 0.4888, 0.4137, 0.5037, 0.1458, 0.511, 0.2706, 0.4888, 0.2931, 0.5256, 0.5641, 0.5184, 0.5278, 0.481, 0.6638, 0.495, 0.4137, 0.5037, 0.5278, 0.481, 0.5641, 0.5184, 0.1458, 0.511, 0.1305, 0.4756, 0.2706, 0.4888, 0.0, 0.4979, 0.1305, 0.4756, 0.1458, 0.511, 0.6638, 0.495, 0.752, 0.4732, 0.8116, 0.5072, 0.4137, 0.5037, 0.3931, 0.4642, 0.5278, 0.481, 0.2706, 0.4888, 0.3931, 0.4642, 0.4137, 0.5037, 0.0, 0.4979, 0.001393, 0.4608, 0.1305, 0.4756, 0.6638, 0.495, 0.6431, 0.4583, 0.752, 0.4732, 0.5278, 0.481, 0.6431, 0.4583, 0.6638, 0.495, 0.2706, 0.4888, 0.2539, 0.4534, 0.3931, 0.4642, 0.1305, 0.4756, 0.2539, 0.4534, 0.2706, 0.4888, 0.6431, 0.4583, 0.7741, 0.4417, 0.752, 0.4732, 0.1305, 0.4756, 0.1246, 0.4377, 0.2539, 0.4534, 0.001393, 0.4608, 0.1246, 0.4377, 0.1305, 0.4756, 0.5278, 0.481, 0.5221, 0.4317, 0.6431, 0.4583, 0.3931, 0.4642, 0.5221, 0.4317, 0.5278, 0.481, 0.3931, 0.4642, 0.3652, 0.4316, 0.5221, 0.4317, 0.2539, 0.4534, 0.3652, 0.4316, 0.3931, 0.4642, 0.001393, 0.4608, 0.002787, 0.4238, 0.1246, 0.4377, 0.6431, 0.4583, 0.6629, 0.4215, 0.7741, 0.4417, 0.5221, 0.4317, 0.6629, 0.4215, 0.6431, 0.4583, 0.2539, 0.4534, 0.2328, 0.4119, 0.3652, 0.4316, 0.1246, 0.4377, 0.2328, 0.4119, 0.2539, 0.4534, 0.6629, 0.4215, 0.7963, 0.4102, 0.7741, 0.4417, 0.3652, 0.4316, 0.4219, 0.4101, 0.5221, 0.4317, 0.2328, 0.4119, 0.4219, 0.4101, 0.3652, 0.4316, 0.1246, 0.4377, 0.1098, 0.4042, 0.2328, 0.4119, 0.002787, 0.4238, 0.1098, 0.4042, 0.1246, 0.4377, 0.5221, 0.4317, 0.5604, 0.4012, 0.6629, 0.4215, 0.4219, 0.4101, 0.5604, 0.4012, 0.5221, 0.4317, 0.1098, 0.4042, 0.2029, 0.3953, 0.2328, 0.4119, 0.6629, 0.4215, 0.7057, 0.3908, 0.7963, 0.4102, 0.5604, 0.4012, 0.7057, 0.3908, 0.6629, 0.4215, 0.2328, 0.4119, 0.3321, 0.3884, 0.4219, 0.4101, 0.2029, 0.3953, 0.3321, 0.3884, 0.2328, 0.4119, 0.002787, 0.4238, 0.001393, 0.3876, 0.1098, 0.4042, 0.7057, 0.3908, 0.8472, 0.3863, 0.7963, 0.4102, 0.4219, 0.4101, 0.4716, 0.3766, 0.5604, 0.4012, 0.3321, 0.3884, 0.4716, 0.3766, 0.4219, 0.4101, 0.1098, 0.4042, 0.1149, 0.3755, 0.2029, 0.3953, 0.001393, 0.3876, 0.1149, 0.3755, 0.1098, 0.4042, 0.5604, 0.4012, 0.6199, 0.3651, 0.7057, 0.3908, 0.4716, 0.3766, 0.6199, 0.3651, 0.5604, 0.4012, 0.2029, 0.3953, 0.2399, 0.3649, 0.3321, 0.3884, 0.1149, 0.3755, 0.2399, 0.3649, 0.2029, 0.3953, 0.8472, 0.3863, 0.7622, 0.3617, 0.8981, 0.3625, 0.7057, 0.3908, 0.7622, 0.3617, 0.8472, 0.3863, 0.6199, 0.3651, 0.7622, 0.3617, 0.7057, 0.3908, 0.001393, 0.3876, 0.0, 0.3514, 0.1149, 0.3755, 0.3321, 0.3884, 0.3766, 0.3506, 0.4716, 0.3766, 0.2399, 0.3649, 0.3766, 0.3506, 0.3321, 0.3884, 0.1149, 0.3755, 0.1238, 0.3425, 0.2399, 0.3649, 0.0, 0.3514, 0.1238, 0.3425, 0.1149, 0.3755, 0.8981, 0.3625, 0.8241, 0.3343, 0.9491, 0.3386, 0.7622, 0.3617, 0.8241, 0.3343, 0.8981, 0.3625, 0.7622, 0.3617, 0.6841, 0.3328, 0.8241, 0.3343, 0.6199, 0.3651, 0.6841, 0.3328, 0.7622, 0.3617, 0.6199, 0.3651, 0.5422, 0.3306, 0.6841, 0.3328, 0.4716, 0.3766, 0.5422, 0.3306, 0.6199, 0.3651, 0.3766, 0.3506, 0.5422, 0.3306, 0.4716, 0.3766, 0.2399, 0.3649, 0.2534, 0.3303, 0.3766, 0.3506, 0.1238, 0.3425, 0.2534, 0.3303, 0.2399, 0.3649, 0.0, 0.3514, 0.0024, 0.3235, 0.1238, 0.3425, 0.3766, 0.3506, 0.3837, 0.3166, 0.5422, 0.3306, 0.2534, 0.3303, 0.3837, 0.3166, 0.3766, 0.3506, 0.1238, 0.3425, 0.1297, 0.3118, 0.2534, 0.3303, 0.0024, 0.3235, 0.1297, 0.3118, 0.1238, 0.3425, 0.3837, 0.3166, 0.4772, 0.3084, 0.5422, 0.3306, 0.5422, 0.3306, 0.6005, 0.3043, 0.6841, 0.3328, 0.4772, 0.3084, 0.6005, 0.3043, 0.5422, 0.3306, 0.6841, 0.3328, 0.7637, 0.3033, 0.8241, 0.3343, 0.6005, 0.3043, 0.7637, 0.3033, 0.6841, 0.3328, 0.2534, 0.3303, 0.2557, 0.2973, 0.3837, 0.3166, 0.1297, 0.3118, 0.2557, 0.2973, 0.2534, 0.3303, 0.9491, 0.3386, 0.8791, 0.2963, 1.0, 0.3148, 0.8241, 0.3343, 0.8791, 0.2963, 0.9491, 0.3386, 0.7637, 0.3033, 0.8791, 0.2963, 0.8241, 0.3343, 0.0024, 0.3235, 0.004799, 0.2957, 0.1297, 0.3118, 0.8791, 0.2963, 1.0, 0.2899, 1.0, 0.3148, 0.3837, 0.3166, 0.3714, 0.2823, 0.4772, 0.3084, 0.2557, 0.2973, 0.3714, 0.2823, 0.3837, 0.3166, 0.7637, 0.3033, 0.7495, 0.2786, 0.8791, 0.2963, 0.6005, 0.3043, 0.7495, 0.2786, 0.7637, 0.3033, 0.1297, 0.3118, 0.1357, 0.278, 0.2557, 0.2973, 0.004799, 0.2957, 0.1357, 0.278, 0.1297, 0.3118, 0.4772, 0.3084, 0.4676, 0.2723, 0.6005, 0.3043, 0.3714, 0.2823, 0.4676, 0.2723, 0.4772, 0.3084, 0.004799, 0.2957, 0.007199, 0.2678, 0.1357, 0.278, 0.8791, 0.2963, 1.0, 0.265, 1.0, 0.2899, 0.6005, 0.3043, 0.6172, 0.2587, 0.7495, 0.2786, 0.4676, 0.2723, 0.6172, 0.2587, 0.6005, 0.3043, 0.3714, 0.2823, 0.3767, 0.2584, 0.4676, 0.2723, 0.8791, 0.2963, 0.8777, 0.2567, 1.0, 0.265, 0.7495, 0.2786, 0.8777, 0.2567, 0.8791, 0.2963, 0.3714, 0.2823, 0.2724, 0.2501, 0.3767, 0.2584, 0.2557, 0.2973, 0.2724, 0.2501, 0.3714, 0.2823, 0.1357, 0.278, 0.2724, 0.2501, 0.2557, 0.2973, 0.1357, 0.278, 0.1215, 0.2441, 0.2724, 0.2501, 0.007199, 0.2678, 0.1215, 0.2441, 0.1357, 0.278, 0.7495, 0.2786, 0.7636, 0.2436, 0.8777, 0.2567, 0.6172, 0.2587, 0.7636, 0.2436, 0.7495, 0.2786, 0.8777, 0.2567, 1.0, 0.2401, 1.0, 0.265, 0.007199, 0.2678, 0.009598, 0.2399, 0.1215, 0.2441, 0.4676, 0.2723, 0.4718, 0.2393, 0.6172, 0.2587, 0.3767, 0.2584, 0.4718, 0.2393, 0.4676, 0.2723, 0.3767, 0.2584, 0.3441, 0.2256, 0.4718, 0.2393, 0.2724, 0.2501, 0.3441, 0.2256, 0.3767, 0.2584, 0.8777, 0.2567, 0.8827, 0.2251, 1.0, 0.2401, 0.7636, 0.2436, 0.8827, 0.2251, 0.8777, 0.2567, 0.6172, 0.2587, 0.6579, 0.2244, 0.7636, 0.2436, 0.4718, 0.2393, 0.6579, 0.2244, 0.6172, 0.2587, 0.7636, 0.2436, 0.8006, 0.2166, 0.8827, 0.2251, 0.6579, 0.2244, 0.8006, 0.2166, 0.7636, 0.2436, 0.8827, 0.2251, 1.0, 0.2152, 1.0, 0.2401, 0.2724, 0.2501, 0.2149, 0.215, 0.3441, 0.2256, 0.1215, 0.2441, 0.2149, 0.215, 0.2724, 0.2501, 0.1215, 0.2441, 0.08452, 0.2084, 0.2149, 0.215, 0.009598, 0.2399, 0.08452, 0.2084, 0.1215, 0.2441, 0.4718, 0.2393, 0.5868, 0.2069, 0.6579, 0.2244, 0.4718, 0.2393, 0.432, 0.2023, 0.5868, 0.2069, 0.3441, 0.2256, 0.432, 0.2023, 0.4718, 0.2393, 0.3441, 0.2256, 0.3107, 0.1912, 0.432, 0.2023, 0.2149, 0.215, 0.3107, 0.1912, 0.3441, 0.2256, 0.6579, 0.2244, 0.7133, 0.1862, 0.8006, 0.2166, 0.5868, 0.2069, 0.7133, 0.1862, 0.6579, 0.2244, 0.8827, 0.2251, 0.893, 0.1854, 1.0, 0.2152, 0.8006, 0.2166, 0.893, 0.1854, 0.8827, 0.2251, 0.7133, 0.1862, 0.893, 0.1854, 0.8006, 0.2166, 0.2149, 0.215, 0.1594, 0.1769, 0.3107, 0.1912, 0.08452, 0.2084, 0.1594, 0.1769, 0.2149, 0.215, 0.5868, 0.2069, 0.5158, 0.1759, 0.7133, 0.1862, 0.432, 0.2023, 0.5158, 0.1759, 0.5868, 0.2069, 0.432, 0.2023, 0.4138, 0.1698, 0.5158, 0.1759, 0.3107, 0.1912, 0.4138, 0.1698, 0.432, 0.2023, 0.3107, 0.1912, 0.3025, 0.1603, 0.4138, 0.1698, 0.1594, 0.1769, 0.3025, 0.1603, 0.3107, 0.1912, 0.7133, 0.1862, 0.7861, 0.1556, 0.893, 0.1854, 0.7133, 0.1862, 0.6158, 0.1497, 0.7861, 0.1556, 0.5158, 0.1759, 0.6158, 0.1497, 0.7133, 0.1862, 0.5158, 0.1759, 0.4455, 0.1437, 0.6158, 0.1497, 0.4138, 0.1698, 0.4455, 0.1437, 0.5158, 0.1759, 0.3025, 0.1603, 0.4455, 0.1437, 0.4138, 0.1698])
me_body_png_001.materials.append(mat_body_png_001)
me_body_png_001.use_remesh_fix_poles = True
me_body_png_001.use_remesh_preserve_attributes = False
me_body_png_001.update()
me_breastscurvy_png_001 = bpy.data.meshes.new('breastscurvy.png.001')
me_breastscurvy_png_001.from_pydata([(-0.8173, -0.01001, 5.456), (-0.6363, -0.01001, 6.091), (-0.1929, -0.01001, 6.544), (-0.1127, -0.01001, 5.922), (-0.1487, -0.01001, 5.295), (-0.07668, -0.01001, 6.549), (-0.3092, -0.01001, 6.54), (-0.9634, -0.01001, 5.643), (-0.6713, -0.01001, 5.269), (-0.41, -0.01001, 5.282), (-0.193, -0.01001, 5.56), (-0.4488, -0.01001, 5.588), (-0.8904, -0.01001, 5.549), (-0.4727, -0.01001, 6.315), (-0.1307, -0.01001, 5.608), (-0.09468, -0.01001, 6.236), (-0.7999, -0.01001, 5.867), (-0.7443, -0.01001, 5.362), (-0.2793, -0.01001, 5.288), (-0.2377, -0.01001, 6.063), (-0.3366, -0.01001, 5.383), (-0.5406, -0.01001, 5.276), (-0.3768, -0.01001, 5.651), (-0.2641, -0.01001, 5.476), (-0.5545, -0.01001, 6.203), (-0.8816, -0.01001, 5.755), (-0.08568, -0.01001, 6.392), (-0.5787, -0.01001, 5.599), (-0.1217, -0.01001, 5.765), (-0.2479, -0.01001, 6.235), (-0.4665, -0.01001, 5.383), (-0.6001, -0.01001, 5.378), (-0.6658, -0.01001, 5.476), (-0.208, -0.01001, 5.378), (-0.3159, -0.01001, 5.749), (-0.369, -0.01001, 6.219), (-0.5235, -0.01001, 5.487), (-0.3909, -0.01001, 6.427), (-0.1397, -0.01001, 5.452), (-0.1037, -0.01001, 6.079), (-0.7181, -0.01001, 5.979), (-0.3178, -0.01001, 5.58), (-0.3924, -0.01001, 5.484), (-0.7681, -0.01001, 5.527), (-0.6729, -0.01001, 5.853), (-0.2886, -0.01001, 6.152), (-0.2324, -0.01001, 5.983), (-0.4247, -0.01001, 6.175), (-0.242, -0.01001, 6.433), (-0.2364, -0.01001, 5.695), (-0.6252, -0.01001, 5.728), (-0.2219, -0.01001, 5.834), (-0.3758, -0.01001, 6.031), (-0.6995, -0.01001, 5.624), (-0.5082, -0.01001, 6.065), (-0.3367, -0.01001, 5.889), (-0.3111, -0.01001, 6.329), (-0.5018, -0.01001, 5.696), (-0.1668, -0.01001, 6.323), (-0.5484, -0.01001, 5.829), (-0.7515, -0.01001, 5.745), (-0.1859, -0.01001, 6.172), (-0.4258, -0.01001, 5.793), (-0.5922, -0.01001, 5.959), (-0.8262, -0.01001, 5.64), (-0.4658, -0.01001, 5.927)], [], [(54, 63, 65), (47, 52, 45), (44, 40, 16), (9, 20, 30), (59, 57, 62), (36, 31, 30), (42, 20, 23), (21, 30, 31), (17, 31, 32), (30, 20, 42), (35, 47, 45), (34, 51, 55), (33, 23, 20), (51, 34, 49), (32, 31, 36), (2, 48, 26), (6, 37, 48), (18, 20, 9), (18, 33, 20), (23, 33, 38), (49, 22, 41), (44, 63, 40), (53, 64, 43), (7, 64, 25), (22, 11, 41), (50, 60, 53), (13, 56, 37), (30, 21, 9), (21, 31, 8), (42, 11, 36), (31, 17, 8), (17, 32, 0), (42, 36, 30), (42, 23, 41), (44, 60, 50), (53, 60, 64), (54, 47, 24), (51, 3, 46), (27, 53, 32), (56, 29, 58), (38, 10, 23), (10, 49, 41), (51, 28, 3), (28, 49, 14), (59, 50, 57), (61, 15, 29), (39, 46, 3), (53, 43, 32), (60, 25, 64), (51, 46, 55), (10, 14, 49), (55, 65, 62), (65, 63, 59), (27, 11, 57), (18, 4, 33), (50, 53, 27), (57, 11, 22), (56, 35, 29), (26, 48, 58), (64, 12, 43), (64, 7, 12), (38, 33, 4), (35, 45, 29), (13, 35, 56), (2, 26, 5), (44, 16, 60), (54, 24, 1), (22, 62, 57), (40, 63, 1), (59, 44, 50), (0, 43, 12), (49, 34, 22), (65, 59, 62), (59, 63, 44), (54, 65, 52), (19, 46, 39), (36, 11, 27), (42, 41, 11), (32, 43, 0), (47, 13, 24), (46, 52, 55), (26, 58, 15), (51, 49, 28), (50, 27, 57), (29, 15, 58), (34, 55, 62), (54, 52, 47), (13, 47, 35), (60, 16, 25), (1, 63, 54), (52, 19, 45), (52, 46, 19), (61, 39, 15), (55, 52, 65), (19, 39, 61), (56, 48, 37), (61, 29, 45), (10, 41, 23), (19, 61, 45), (38, 14, 10), (22, 34, 62), (6, 48, 2), (56, 58, 48), (36, 27, 32)])
_uv = me_breastscurvy_png_001.uv_layers.new(name='UVMap')
_uv.uv.foreach_set('vector', [0.457, 0.6218, 0.3914, 0.5387, 0.4901, 0.5143, 0.5222, 0.7081, 0.5605, 0.5952, 0.6286, 0.6901, 0.3283, 0.4563, 0.2931, 0.5546, 0.2292, 0.467, 0.5338, 0.01008, 0.5911, 0.08911, 0.4896, 0.08875, 0.4256, 0.4374, 0.462, 0.3339, 0.5214, 0.4089, 0.4451, 0.1702, 0.3852, 0.08479, 0.4896, 0.08875, 0.5475, 0.1676, 0.5911, 0.08911, 0.6477, 0.162, 0.4317, 0.005039, 0.4896, 0.08875, 0.3852, 0.08479, 0.2726, 0.07295, 0.3852, 0.08479, 0.3339, 0.162, 0.4896, 0.08875, 0.5911, 0.08911, 0.5475, 0.1676, 0.5658, 0.742, 0.5222, 0.7081, 0.6286, 0.6901, 0.6072, 0.3753, 0.6807, 0.4412, 0.591, 0.4839, 0.6916, 0.085, 0.6477, 0.162, 0.5911, 0.08911, 0.6807, 0.4412, 0.6072, 0.3753, 0.6693, 0.3329, 0.3339, 0.162, 0.3852, 0.08479, 0.4451, 0.1702, 0.7033, 0.9963, 0.665, 0.9096, 0.7871, 0.8775, 0.6125, 0.9926, 0.5486, 0.905, 0.665, 0.9096, 0.6358, 0.01512, 0.5911, 0.08911, 0.5338, 0.01008, 0.6358, 0.01512, 0.6916, 0.085, 0.5911, 0.08911, 0.6477, 0.162, 0.6916, 0.085, 0.7449, 0.1426, 0.6693, 0.3329, 0.5596, 0.2986, 0.6058, 0.2427, 0.3283, 0.4563, 0.3914, 0.5387, 0.2931, 0.5546, 0.3076, 0.2774, 0.2086, 0.29, 0.2539, 0.2015, 0.1014, 0.2918, 0.2086, 0.29, 0.1653, 0.3794, 0.5596, 0.2986, 0.5034, 0.2491, 0.6058, 0.2427, 0.3656, 0.3587, 0.267, 0.3715, 0.3076, 0.2774, 0.4847, 0.8174, 0.611, 0.8281, 0.5486, 0.905, 0.4896, 0.08875, 0.4317, 0.005039, 0.5338, 0.01008, 0.4317, 0.005039, 0.3852, 0.08479, 0.3296, 5.049e-07, 0.5475, 0.1676, 0.5034, 0.2491, 0.4451, 0.1702, 0.3852, 0.08479, 0.2726, 0.07295, 0.3296, 5.049e-07, 0.2726, 0.07295, 0.3339, 0.162, 0.2155, 0.1459, 0.5475, 0.1676, 0.4451, 0.1702, 0.4896, 0.08875, 0.5475, 0.1676, 0.6477, 0.162, 0.6058, 0.2427, 0.3283, 0.4563, 0.267, 0.3715, 0.3656, 0.3587, 0.3076, 0.2774, 0.267, 0.3715, 0.2086, 0.29, 0.457, 0.6218, 0.5222, 0.7081, 0.4208, 0.7298, 0.6807, 0.4412, 0.766, 0.5101, 0.6725, 0.5578, 0.4019, 0.2579, 0.3076, 0.2774, 0.3339, 0.162, 0.611, 0.8281, 0.6604, 0.7543, 0.7237, 0.8236, 0.7449, 0.1426, 0.7032, 0.227, 0.6477, 0.162, 0.7032, 0.227, 0.6693, 0.3329, 0.6058, 0.2427, 0.6807, 0.4412, 0.759, 0.3876, 0.766, 0.5101, 0.759, 0.3876, 0.6693, 0.3329, 0.752, 0.2651, 0.4256, 0.4374, 0.3656, 0.3587, 0.462, 0.3339, 0.7088, 0.7051, 0.7801, 0.755, 0.6604, 0.7543, 0.773, 0.6326, 0.6725, 0.5578, 0.766, 0.5101, 0.3076, 0.2774, 0.2539, 0.2015, 0.3339, 0.162, 0.267, 0.3715, 0.1653, 0.3794, 0.2086, 0.29, 0.6807, 0.4412, 0.6725, 0.5578, 0.591, 0.4839, 0.7032, 0.227, 0.752, 0.2651, 0.6693, 0.3329, 0.591, 0.4839, 0.4901, 0.5143, 0.5214, 0.4089, 0.4901, 0.5143, 0.3914, 0.5387, 0.4256, 0.4374, 0.4019, 0.2579, 0.5034, 0.2491, 0.462, 0.3339, 0.6358, 0.01512, 0.7379, 0.02016, 0.6916, 0.085, 0.3656, 0.3587, 0.3076, 0.2774, 0.4019, 0.2579, 0.462, 0.3339, 0.5034, 0.2491, 0.5596, 0.2986, 0.611, 0.8281, 0.5658, 0.742, 0.6604, 0.7543, 0.7871, 0.8775, 0.665, 0.9096, 0.7237, 0.8236, 0.2086, 0.29, 0.1584, 0.2188, 0.2539, 0.2015, 0.2086, 0.29, 0.1014, 0.2918, 0.1584, 0.2188, 0.7449, 0.1426, 0.6916, 0.085, 0.7379, 0.02016, 0.5658, 0.742, 0.6286, 0.6901, 0.6604, 0.7543, 0.4847, 0.8174, 0.5658, 0.742, 0.611, 0.8281, 0.7033, 0.9963, 0.7871, 0.8775, 0.7941, 1.0, 0.3283, 0.4563, 0.2292, 0.467, 0.267, 0.3715, 0.457, 0.6218, 0.4208, 0.7298, 0.3569, 0.6422, 0.5596, 0.2986, 0.5214, 0.4089, 0.462, 0.3339, 0.2931, 0.5546, 0.3914, 0.5387, 0.3569, 0.6422, 0.4256, 0.4374, 0.3283, 0.4563, 0.3656, 0.3587, 0.2155, 0.1459, 0.2539, 0.2015, 0.1584, 0.2188, 0.6693, 0.3329, 0.6072, 0.3753, 0.5596, 0.2986, 0.4901, 0.5143, 0.4256, 0.4374, 0.5214, 0.4089, 0.4256, 0.4374, 0.3914, 0.5387, 0.3283, 0.4563, 0.457, 0.6218, 0.4901, 0.5143, 0.5605, 0.5952, 0.6683, 0.6204, 0.6725, 0.5578, 0.773, 0.6326, 0.4451, 0.1702, 0.5034, 0.2491, 0.4019, 0.2579, 0.5475, 0.1676, 0.6058, 0.2427, 0.5034, 0.2491, 0.3339, 0.162, 0.2539, 0.2015, 0.2155, 0.1459, 0.5222, 0.7081, 0.4847, 0.8174, 0.4208, 0.7298, 0.6725, 0.5578, 0.5605, 0.5952, 0.591, 0.4839, 0.7871, 0.8775, 0.7237, 0.8236, 0.7801, 0.755, 0.6807, 0.4412, 0.6693, 0.3329, 0.759, 0.3876, 0.3656, 0.3587, 0.4019, 0.2579, 0.462, 0.3339, 0.6604, 0.7543, 0.7801, 0.755, 0.7237, 0.8236, 0.6072, 0.3753, 0.591, 0.4839, 0.5214, 0.4089, 0.457, 0.6218, 0.5605, 0.5952, 0.5222, 0.7081, 0.4847, 0.8174, 0.5222, 0.7081, 0.5658, 0.742, 0.267, 0.3715, 0.2292, 0.467, 0.1653, 0.3794, 0.3569, 0.6422, 0.3914, 0.5387, 0.457, 0.6218, 0.5605, 0.5952, 0.6683, 0.6204, 0.6286, 0.6901, 0.5605, 0.5952, 0.6725, 0.5578, 0.6683, 0.6204, 0.7088, 0.7051, 0.773, 0.6326, 0.7801, 0.755, 0.591, 0.4839, 0.5605, 0.5952, 0.4901, 0.5143, 0.6683, 0.6204, 0.773, 0.6326, 0.7088, 0.7051, 0.611, 0.8281, 0.665, 0.9096, 0.5486, 0.905, 0.7088, 0.7051, 0.6604, 0.7543, 0.6286, 0.6901, 0.7032, 0.227, 0.6058, 0.2427, 0.6477, 0.162, 0.6683, 0.6204, 0.7088, 0.7051, 0.6286, 0.6901, 0.7449, 0.1426, 0.752, 0.2651, 0.7032, 0.227, 0.5596, 0.2986, 0.6072, 0.3753, 0.5214, 0.4089, 0.6125, 0.9926, 0.665, 0.9096, 0.7033, 0.9963, 0.611, 0.8281, 0.7237, 0.8236, 0.665, 0.9096, 0.4451, 0.1702, 0.4019, 0.2579, 0.3339, 0.162])
me_breastscurvy_png_001.materials.append(mat_breastscurvy_png_001)
me_breastscurvy_png_001.use_remesh_fix_poles = True
me_breastscurvy_png_001.use_remesh_preserve_attributes = False
me_breastscurvy_png_001.update()
me_ear_png_001 = bpy.data.meshes.new('ear.png.001')
me_ear_png_001.from_pydata([(-0.1981, -0.03, 6.8), (0.4419, -0.03, 6.8), (0.4419, -0.03, 7.44), (-0.1981, -0.03, 7.44)], [], [(0, 1, 2, 3)])
_uv = me_ear_png_001.uv_layers.new(name='UVMap')
_uv.uv.foreach_set('vector', [0.0, 0.0, 1.0, 0.0, 1.0, 1.0, 0.0, 1.0])
me_ear_png_001.materials.append(mat_ear_png_001)
me_ear_png_001.use_remesh_fix_poles = True
me_ear_png_001.use_remesh_preserve_attributes = False
me_ear_png_001.update()
me_foot_png_003 = bpy.data.meshes.new('foot.png.003')
me_foot_png_003.from_pydata([(-0.662, -0.01104, -0.1491), (0.618, -0.01104, -0.1491), (0.618, -0.01104, 0.4909), (-0.662, -0.01104, 0.4909)], [], [(0, 1, 2, 3)])
_uv = me_foot_png_003.uv_layers.new(name='UVMap')
_uv.uv.foreach_set('vector', [0.0, 0.0, 1.0, 0.0, 1.0, 1.0, 0.0, 1.0])
me_foot_png_003.materials.append(mat_foot_png_003)
me_foot_png_003.use_remesh_fix_poles = True
me_foot_png_003.use_remesh_preserve_attributes = False
me_foot_png_003.update()
me_foot_png_002 = bpy.data.meshes.new('foot.png.002')
me_foot_png_002.from_pydata([(-0.762, 0.169, -0.1491), (0.518, 0.169, -0.1491), (0.518, 0.169, 0.4909), (-0.762, 0.169, 0.4909)], [], [(0, 1, 2, 3)])
_uv = me_foot_png_002.uv_layers.new(name='UVMap')
_uv.uv.foreach_set('vector', [0.0, 0.0, 1.0, 0.0, 1.0, 1.0, 0.0, 1.0])
me_foot_png_002.materials.append(mat_foot_png_002)
me_foot_png_002.use_remesh_fix_poles = True
me_foot_png_002.use_remesh_preserve_attributes = False
me_foot_png_002.update()
me_forearm_png_003 = bpy.data.meshes.new('forearm.png.003')
me_forearm_png_003.from_pydata([(-0.5724, -0.1271, 3.126), (0.7076, -0.1271, 3.126), (0.7076, -0.1271, 5.686), (-0.5724, -0.1271, 5.686)], [], [(0, 1, 2, 3)])
_uv = me_forearm_png_003.uv_layers.new(name='UVMap')
_uv.uv.foreach_set('vector', [0.0, 0.0, 1.0, 0.0, 1.0, 1.0, 0.0, 1.0])
me_forearm_png_003.materials.append(mat_forearm_png_001)
me_forearm_png_003.use_remesh_fix_poles = True
me_forearm_png_003.use_remesh_preserve_attributes = False
me_forearm_png_003.update()
me_forearm_png_002 = bpy.data.meshes.new('forearm.png.002')
me_forearm_png_002.from_pydata([(-0.6724, 0.1295, 3.126), (0.6076, 0.1295, 3.126), (0.6076, 0.1295, 5.686), (-0.6724, 0.1295, 5.686)], [], [(0, 1, 2, 3)])
_uv = me_forearm_png_002.uv_layers.new(name='UVMap')
_uv.uv.foreach_set('vector', [0.0, 0.0, 1.0, 0.0, 1.0, 1.0, 0.0, 1.0])
me_forearm_png_002.materials.append(mat_forearm_png_001)
me_forearm_png_002.use_remesh_fix_poles = True
me_forearm_png_002.use_remesh_preserve_attributes = False
me_forearm_png_002.update()
me_hand_png_003 = bpy.data.meshes.new('hand.png.003')
me_hand_png_003.from_pydata([(-0.4582, -0.1097, 2.891), (0.1818, -0.1097, 2.891), (0.1818, -0.1097, 4.171), (-0.4582, -0.1097, 4.171)], [], [(0, 1, 2, 3)])
_uv = me_hand_png_003.uv_layers.new(name='UVMap')
_uv.uv.foreach_set('vector', [0.0, 0.0, 1.0, 0.0, 1.0, 1.0, 0.0, 1.0])
me_hand_png_003.materials.append(mat_hand_png_001)
me_hand_png_003.use_remesh_fix_poles = True
me_hand_png_003.use_remesh_preserve_attributes = False
me_hand_png_003.update()
me_hand_png_002 = bpy.data.meshes.new('hand.png.002')
me_hand_png_002.from_pydata([(-0.5582, 0.152, 2.891), (0.08181, 0.152, 2.891), (0.08181, 0.152, 4.171), (-0.5582, 0.152, 4.171)], [], [(0, 1, 2, 3)])
_uv = me_hand_png_002.uv_layers.new(name='UVMap')
_uv.uv.foreach_set('vector', [0.0, 0.0, 1.0, 0.0, 1.0, 1.0, 0.0, 1.0])
me_hand_png_002.materials.append(mat_hand_png_001)
me_hand_png_002.use_remesh_fix_poles = True
me_hand_png_002.use_remesh_preserve_attributes = False
me_hand_png_002.update()
me_head_png_001 = bpy.data.meshes.new('head.png.001')
me_head_png_001.from_pydata([(-1.348, -0.02, 6.019), (1.212, -0.02, 6.019), (1.212, -0.02, 8.579), (-1.348, -0.02, 8.579)], [], [(0, 1, 2, 3)])
_uv = me_head_png_001.uv_layers.new(name='UVMap')
_uv.uv.foreach_set('vector', [0.0, 0.0, 1.0, 0.0, 1.0, 1.0, 0.0, 1.0])
me_head_png_001.materials.append(mat_head_png_001)
me_head_png_001.use_remesh_fix_poles = True
me_head_png_001.use_remesh_preserve_attributes = False
me_head_png_001.update()
me_legdown_png_003 = bpy.data.meshes.new('legdown.png.003')
me_legdown_png_003.from_pydata([(-0.05437, -0.03644, 0.01449), (0.5856, -0.03644, 0.01449), (0.5856, -0.03644, 2.574), (-0.05437, -0.03644, 2.574)], [], [(0, 1, 2, 3)])
_uv = me_legdown_png_003.uv_layers.new(name='UVMap')
_uv.uv.foreach_set('vector', [0.0, 0.0, 1.0, 0.0, 1.0, 1.0, 0.0, 1.0])
me_legdown_png_003.materials.append(mat_legdown_png_003)
me_legdown_png_003.use_remesh_fix_poles = True
me_legdown_png_003.use_remesh_preserve_attributes = False
me_legdown_png_003.update()
me_legdown_png_002 = bpy.data.meshes.new('legdown.png.002')
me_legdown_png_002.from_pydata([(-0.1544, 0.1636, 0.01449), (0.4856, 0.1636, 0.01449), (0.4856, 0.1636, 2.574), (-0.1544, 0.1636, 2.574)], [], [(0, 1, 2, 3)])
_uv = me_legdown_png_002.uv_layers.new(name='UVMap')
_uv.uv.foreach_set('vector', [0.0, 0.0, 1.0, 0.0, 1.0, 1.0, 0.0, 1.0])
me_legdown_png_002.materials.append(mat_legdown_png_002)
me_legdown_png_002.use_remesh_fix_poles = True
me_legdown_png_002.use_remesh_preserve_attributes = False
me_legdown_png_002.update()
me_legup_png_003 = bpy.data.meshes.new('legup.png.003')
me_legup_png_003.from_pydata([(-0.4847, -0.06, 1.806), (0.7953, -0.06, 1.806), (0.7953, -0.06, 4.366), (-0.4847, -0.06, 4.366)], [], [(0, 1, 2, 3)])
_uv = me_legup_png_003.uv_layers.new(name='UVMap')
_uv.uv.foreach_set('vector', [0.0, 0.0, 1.0, 0.0, 1.0, 1.0, 0.0, 1.0])
me_legup_png_003.materials.append(mat_legup_png_003)
me_legup_png_003.use_remesh_fix_poles = True
me_legup_png_003.use_remesh_preserve_attributes = False
me_legup_png_003.update()
me_legup_png_002 = bpy.data.meshes.new('legup.png.002')
me_legup_png_002.from_pydata([(-0.5847, 0.15, 1.806), (0.6953, 0.15, 1.806), (0.6953, 0.15, 4.366), (-0.5847, 0.15, 4.366)], [], [(0, 1, 2, 3)])
_uv = me_legup_png_002.uv_layers.new(name='UVMap')
_uv.uv.foreach_set('vector', [0.0, 0.0, 1.0, 0.0, 1.0, 1.0, 0.0, 1.0])
me_legup_png_002.materials.append(mat_legup_png_002)
me_legup_png_002.use_remesh_fix_poles = True
me_legup_png_002.use_remesh_preserve_attributes = False
me_legup_png_002.update()
me_plane_005 = bpy.data.meshes.new('Plane.005')
me_plane_005.from_pydata([(-0.001707, 1.0, 5.96e-08), (0.001707, 1.0, 5.96e-08), (-0.01064, 0.0, -5.96e-08), (0.01064, 0.0, -5.96e-08), (-0.02289, 0.8114, 5.96e-08), (0.02289, 0.8114, 5.96e-08), (-0.004325, 0.8228, 3.848e-08), (0.004325, 0.8228, 3.848e-08)], [], [(6, 0, 1, 7), (0, 6, 4), (7, 1, 5), (7, 3, 2, 6)])
_uv = me_plane_005.uv_layers.new(name='UVMap')
_uv.uv.foreach_set('vector', [0.0, 0.0, 0.0, 0.0, 0.0, 0.0, 0.0, 0.0, 0.0, 0.0, 0.0, 0.0, 0.0, 0.0, 0.0, 0.0, 0.0, 0.0, 0.0, 0.0, 0.0, 0.0, 0.0, 0.0, 0.0, 0.0, 0.0, 0.0])
me_plane_005.use_remesh_fix_poles = True
me_plane_005.use_remesh_preserve_attributes = False
me_plane_005.update()
arm_armature_010 = bpy.data.armatures.new('Armature.010')  # bones are not reproduced

# ---- objects
ob_arm_png = bpy.data.objects.new('arm.png', me_arm_png_003)
ob_arm_png_001 = bpy.data.objects.new('arm.png.001', me_arm_png_002)
ob_body_png = bpy.data.objects.new('body.png', me_body_png_001)
ob_breastscurvy_png_001 = bpy.data.objects.new('breastscurvy.png.001', me_breastscurvy_png_001)
ob_doll3d = bpy.data.objects.new('Doll3D', arm_armature_010)
ob_ear_png = bpy.data.objects.new('ear.png', me_ear_png_001)
ob_foot_png = bpy.data.objects.new('foot.png', me_foot_png_003)
ob_foot_png_001 = bpy.data.objects.new('foot.png.001', me_foot_png_002)
ob_forearm_png = bpy.data.objects.new('forearm.png', me_forearm_png_003)
ob_forearm_png_001 = bpy.data.objects.new('forearm.png.001', me_forearm_png_002)
ob_hand_png = bpy.data.objects.new('hand.png', me_hand_png_003)
ob_hand_png_001 = bpy.data.objects.new('hand.png.001', me_hand_png_002)
ob_head_png = bpy.data.objects.new('head.png', me_head_png_001)
ob_legdown_png = bpy.data.objects.new('legdown.png', me_legdown_png_003)
ob_legdown_png_001 = bpy.data.objects.new('legdown.png.001', me_legdown_png_002)
ob_legup_png = bpy.data.objects.new('legup.png', me_legup_png_003)
ob_legup_png_001 = bpy.data.objects.new('legup.png.001', me_legup_png_002)
ob_bonearrow_004 = bpy.data.objects.new('BoneArrow.004', me_plane_005)
ob_empty_002 = bpy.data.objects.new('Empty.002', None)

# ---- transforms, parenting, visibility, modifiers, constraints
ob_arm_png.parent = ob_doll3d
ob_arm_png.location = (0.0, -0.2584, 0.04627)
_vg = ob_arm_png.vertex_groups.new(name='coa_base_sprite')
_vg.add([0, 1, 2, 3], 1.0, 'REPLACE')
_vg = ob_arm_png.vertex_groups.new(name='Arm.L')
_vg.add([0, 1, 2, 3], 1.0, 'REPLACE')
_m = ob_arm_png.modifiers.new('Armature', 'ARMATURE')
_m.object = ob_doll3d
ob_arm_png_001.parent = ob_doll3d
ob_arm_png_001.location = (0.0, 0.24, 0.04627)
_vg = ob_arm_png_001.vertex_groups.new(name='coa_base_sprite')
_vg.add([0, 1, 2, 3], 1.0, 'REPLACE')
_vg = ob_arm_png_001.vertex_groups.new(name='Arm.R')
_vg.add([0, 1, 2, 3], 1.0, 'REPLACE')
_m = ob_arm_png_001.modifiers.new('Armature', 'ARMATURE')
_m.object = ob_doll3d
ob_body_png.parent = ob_doll3d
ob_body_png.location = (0.0, 0.0, 0.04627)
_vg = ob_body_png.vertex_groups.new(name='coa_base_sprite')
_vg = ob_body_png.vertex_groups.new(name='Hips')
for _i, _w in zip([3, 4, 13, 14, 15, 16, 17, 18, 19, 20, 21, 22, 23, 27, 28, 29, 30, 31, 32, 33, 34, 35, 36, 37, 38, 39, 40, 42, 43, 44, 47, 48, 51, 52, 53, 54, 56, 57, 58, 59, 60, 61, 62, 63, 64, 65, 66, 67, 68, 69, 70, 75, 76, 77, 80, 81, 84, 86, 88, 89, 90, 92, 93, 97, 99, 100, 102, 104, 105, 106, 107, 108, 112, 113, 114, 115, 116, 117, 118, 120, 121, 122, 123, 125, 126, 127, 128, 129, 130, 131, 132, 133, 134, 135, 136, 141, 143, 147, 150], [0.07481, 0.2238, 0.0628, 0.2935, 0.7736, 0.9605, 0.9833, 0.9878, 0.9881, 0.9829, 0.9694, 0.8726, 0.5806, 0.00277, 0.1267, 0.5451, 0.9195, 0.9764, 0.9864, 0.9884, 0.9861, 0.9785, 0.9437, 0.7701, 0.375, 0.9886, 0.9883, 0.9327, 0.02955, 0.9735, 0.1348, 0.02721, 0.948, 0.9808, 0.9161, 0.9821, 0.9122, 0.9226, 0.06743, 0.8685, 0.9704, 0.9601, 0.9865, 0.9877, 0.794, 0.9706, 0.9794, 0.9858, 0.986, 0.9889, 0.9718, 0.9996, 0.9643, 0.0823, 0.9938, 0.953, 0.7565, 0.8121, 0.9882, 0.2776, 0.9435, 0.9937, 0.9829, 0.9578, 0.9263, 0.9811, 0.04045, 0.9803, 0.871, 0.9882, 0.9905, 0.8347, 0.9865, 0.01445, 0.3752, 0.09995, 0.9545, 0.3698, 0.9886, 0.816, 0.1233, 0.05567, 0.9077, 0.9821, 0.9884, 0.9993, 0.1471, 0.9918, 0.1449, 0.9758, 0.0374, 0.9716, 0.9892, 0.5119, 0.1463, 0.9844, 0.9905, 0.7474, 0.7229]): _vg.add([_i], _w, 'REPLACE')
_vg = ob_body_png.vertex_groups.new(name='Chest')
for _i, _w in zip([0, 1, 2, 3, 4, 5, 6, 7, 8, 9, 10, 11, 12, 13, 14, 15, 16, 21, 22, 23, 24, 25, 26, 27, 28, 29, 30, 36, 37, 38, 41, 42, 43, 44, 45, 46, 47, 48, 49, 50, 51, 53, 55, 56, 57, 58, 59, 60, 61, 64, 65, 70, 71, 72, 73, 74, 76, 77, 78, 79, 81, 82, 83, 84, 86, 87, 89, 90, 91, 94, 95, 96, 97, 98, 99, 101, 102, 103, 105, 108, 109, 110, 111, 113, 114, 115, 116, 117, 119, 120, 121, 122, 123, 124, 128, 130, 132, 133, 135, 136, 137, 138, 139, 140, 142, 144, 145, 146, 147, 148, 149, 150], [0.02165, 0.3499, 0.8494, 0.9097, 0.7715, 0.9252, 0.5949, 0.1733, 0.09151, 0.1009, 0.4336, 0.8065, 0.937, 0.9269, 0.7046, 0.226, 0.02886, 0.0111, 0.1271, 0.4182, 0.1541, 0.6738, 0.9038, 0.9494, 0.8685, 0.4541, 0.08035, 0.05615, 0.2293, 0.6225, 0.2436, 0.06713, 0.9591, 0.002886, 0.01712, 0.9021, 0.8569, 0.9302, 0.755, 0.07497, 0.05195, 0.0837, 0.9685, 0.0876, 0.07727, 0.9276, 0.1312, 0.009012, 0.02958, 0.2058, 0.008749, 0.006292, 0.8794, 0.9942, 0.1508, 0.07595, 0.02117, 0.9089, 0.8844, 0.9599, 0.04382, 0.7209, 0.9686, 0.243, 0.1875, 0.9516, 0.7199, 0.05641, 0.9836, 0.9869, 0.999, 0.9421, 0.03418, 0.8623, 0.07359, 0.9176, 0.9472, 0.956, 0.1288, 0.1649, 0.9962, 0.9346, 0.977, 0.9555, 0.624, 0.8997, 0.04071, 0.6293, 0.9817, 0.1839, 0.8765, 0.9412, 0.09209, 0.992, 0.851, 0.8535, 0.9391, 0.006613, 0.4869, 0.849, 0.992, 0.9747, 1.0, 0.9282, 0.2112, 0.9682, 0.9364, 0.6839, 0.2523, 0.2148, 0.852, 0.2764]): _vg.add([_i], _w, 'REPLACE')
_vg = ob_body_png.vertex_groups.new(name='Neck')
for _i, _w in zip([0, 1, 2, 6, 7, 8, 9, 10, 11, 12, 24, 25, 26, 41, 45, 46, 49, 50, 71, 73, 74, 78, 82, 85, 87, 98, 101, 110, 140, 142, 145, 146, 148, 149], [0.5484, 0.1971, 0.06138, 0.1542, 0.1986, 0.2026, 0.5656, 0.4556, 0.162, 0.03531, 0.5726, 0.2755, 0.0761, 0.7059, 0.3248, 0.02404, 0.09934, 0.5656, 0.11, 0.3028, 0.6078, 0.09509, 0.2409, 0.9998, 0.02647, 0.06646, 0.01924, 0.04805, 0.06096, 0.6131, 0.04473, 0.1734, 0.7173, 0.1246]): _vg.add([_i], _w, 'REPLACE')
_vg = ob_body_png.vertex_groups.new(name='Head')
for _i, _w in zip([0, 1, 2, 5, 6, 7, 8, 9, 10, 11, 24, 25, 41, 45, 46, 49, 50, 73, 74, 82, 98, 101, 142, 146, 148], [0.4158, 0.4518, 0.08135, 0.007953, 0.2488, 0.6275, 0.7056, 0.3334, 0.11, 0.006633, 0.2731, 0.04803, 0.05035, 0.6415, 0.04425, 0.1414, 0.3593, 0.5461, 0.3161, 0.02468, 0.06792, 0.03026, 0.1754, 0.1414, 0.06772]): _vg.add([_i], _w, 'REPLACE')
_m = ob_body_png.modifiers.new('Armature', 'ARMATURE')
_m.object = ob_doll3d
ob_breastscurvy_png_001.parent = ob_doll3d
ob_breastscurvy_png_001.location = (0.0, -0.01, 0.04627)
_vg = ob_breastscurvy_png_001.vertex_groups.new(name='coa_base_sprite')
for _i, _w in zip([0, 1, 2, 3, 4, 5, 6, 7, 8, 9, 10, 11, 12, 13, 14, 15, 16, 17, 18, 19, 20, 21, 22, 23, 24, 25, 26, 27, 28, 29, 30, 31, 32, 33, 34, 35, 36, 37, 38, 39, 40, 41, 42, 43, 44, 45, 46, 47, 48, 49, 50, 51, 52, 53, 54, 55, 56, 57, 58, 59, 60, 61, 62, 63, 64, 65], [0.0, 0.0, 0.0, 0.0, 0.0, 0.0, 0.0, 0.0, 0.0, 0.0, 0.0, 0.0, 0.0, 0.0, 0.0, 0.0, 0.0, 0.0, 0.0, 0.0, 0.0, 0.0, 0.0, 0.0, 0.0, 0.0, 0.0, 0.0, 0.0, 0.0, 0.0, 0.0, 0.0, 0.0, 0.0, 0.0, 0.0, 0.0, 0.0, 0.0, 0.0, 0.0, 0.0, 0.0, 0.0, 0.0, 0.0, 0.0, 0.0, 0.0, 0.0, 0.0, 0.0, 0.0, 0.0, 0.0, 0.0, 0.0, 0.0, 0.0, 0.0, 0.0, 0.0, 0.0, 0.0, 0.0]): _vg.add([_i], _w, 'REPLACE')
_vg = ob_breastscurvy_png_001.vertex_groups.new(name='Hips')
for _i, _w in zip([0, 1, 2, 3, 4, 5, 6, 7, 8, 9, 10, 11, 12, 13, 14, 15, 16, 17, 18, 19, 20, 21, 22, 23, 24, 25, 26, 27, 28, 29, 30, 31, 32, 33, 34, 35, 36, 37, 38, 39, 40, 41, 42, 43, 44, 45, 46, 47, 48, 49, 50, 51, 52, 53, 54, 55, 56, 57, 58, 59, 60, 61, 62, 63, 64, 65], [0.1954, 0.002974, 0.0, 0.0, 0.07617, 0.0, 0.0, 0.1328, 0.2791, 0.2244, 0.04297, 0.1012, 0.1633, 0.0, 0.0184, 0.0, 0.05312, 0.2204, 0.1712, 0.001858, 0.1577, 0.264, 0.0668, 0.08239, 0.0, 0.09504, 0.0, 0.1207, 0.0, 0.0, 0.1802, 0.2079, 0.1728, 0.08363, 0.03034, 0.0, 0.1523, 0.0, 0.03576, 0.0, 0.008652, 0.06744, 0.1176, 0.1612, 0.04808, 0.0, 0.005121, 0.0, 0.0, 0.02267, 0.08624, 0.002756, 0.003779, 0.1212, 0.002872, 0.01002, 0.0, 0.0875, 0.0, 0.04691, 0.0896, 0.0, 0.0463, 0.008323, 0.1246, 0.00846]): _vg.add([_i], _w, 'REPLACE')
_vg = ob_breastscurvy_png_001.vertex_groups.new(name='Chest')
for _i, _w in zip([0, 1, 2, 3, 4, 5, 6, 7, 8, 9, 10, 11, 12, 13, 14, 15, 16, 17, 18, 19, 20, 21, 22, 23, 24, 25, 26, 27, 28, 29, 30, 31, 32, 33, 34, 35, 36, 37, 38, 39, 40, 41, 42, 43, 44, 45, 46, 47, 48, 49, 50, 51, 52, 53, 54, 55, 56, 57, 58, 59, 60, 61, 62, 63, 64, 65], [0.7973, 0.9035, 0.5397, 0.972, 0.9136, 0.6476, 0.5226, 0.8568, 0.7158, 0.7717, 0.9501, 0.8876, 0.828, 0.8183, 0.97, 0.9484, 0.9106, 0.7734, 0.8235, 0.9404, 0.8378, 0.731, 0.9184, 0.9114, 0.8764, 0.8889, 0.8382, 0.8671, 0.9759, 0.8591, 0.814, 0.7853, 0.8189, 0.9082, 0.9406, 0.8424, 0.8389, 0.697, 0.9568, 0.9678, 0.9235, 0.9232, 0.8757, 0.83, 0.9121, 0.8947, 0.9518, 0.8685, 0.6686, 0.9522, 0.8964, 0.9592, 0.9103, 0.8667, 0.9031, 0.9388, 0.7936, 0.8953, 0.8851, 0.9125, 0.8936, 0.9087, 0.9188, 0.9224, 0.8637, 0.9229]): _vg.add([_i], _w, 'REPLACE')
_vg = ob_breastscurvy_png_001.vertex_groups.new(name='Neck')
for _i, _w in zip([0, 1, 2, 3, 4, 5, 6, 7, 8, 9, 10, 11, 12, 13, 14, 15, 16, 17, 18, 19, 20, 21, 22, 23, 24, 25, 26, 27, 28, 29, 30, 31, 32, 33, 34, 35, 36, 37, 38, 39, 40, 41, 42, 43, 44, 45, 46, 47, 48, 49, 50, 51, 52, 53, 54, 55, 56, 57, 58, 59, 60, 61, 62, 63, 64, 65], [0.0, 0.0, 0.1115, 0.0, 0.0, 0.0972, 0.1113, 0.0, 0.0, 0.0, 0.0, 0.0, 0.0, 0.03425, 0.0, 0.00432, 0.0, 0.0, 0.0, 0.0, 0.0, 0.0, 0.0, 0.0, 0.007594, 0.0, 0.0316, 0.0, 0.0, 0.02805, 0.0, 0.0, 0.0, 0.0, 0.0, 0.02322, 0.0, 0.06925, 0.0, 0.0, 0.0, 0.0, 0.0, 0.0, 0.0, 0.01047, 0.0, 0.01125, 0.07538, 0.0, 0.0, 0.0, 0.0, 0.0, 0.0, 0.0, 0.0458, 0.0, 0.02124, 0.0, 0.0, 0.01513, 0.0, 0.0, 0.0, 0.0]): _vg.add([_i], _w, 'REPLACE')
_vg = ob_breastscurvy_png_001.vertex_groups.new(name='Head')
for _i, _w in zip([0, 1, 2, 3, 4, 5, 6, 7, 8, 9, 10, 11, 12, 13, 14, 15, 16, 17, 18, 19, 20, 21, 22, 23, 24, 25, 26, 27, 28, 29, 30, 31, 32, 33, 34, 35, 36, 37, 38, 39, 40, 41, 42, 43, 44, 45, 46, 47, 48, 49, 50, 51, 52, 53, 54, 55, 56, 57, 58, 59, 60, 61, 62, 63, 64, 65], [0.0, 0.05298, 0.3458, 0.0, 0.0, 0.2506, 0.3632, 0.0, 0.0, 0.0, 0.0, 0.0, 0.0, 0.1318, 0.0, 0.01431, 0.007474, 0.0, 0.0, 0.0196, 0.0, 0.0, 0.0, 0.0, 0.08343, 0.0, 0.1031, 0.0, 0.0, 0.09425, 0.0, 0.0, 0.0, 0.0, 0.0001788, 0.1118, 0.0, 0.2275, 0.0, 0.0, 0.02115, 0.0, 0.0, 0.0, 0.008961, 0.06501, 0.001023, 0.09006, 0.2468, 0.0, 0.0, 0.0005509, 0.04407, 0.0, 0.05356, 0.002003, 0.1517, 0.0, 0.07037, 0.009305, 0.0, 0.05014, 0.001053, 0.02299, 0.0, 0.02222]): _vg.add([_i], _w, 'REPLACE')
_m = ob_breastscurvy_png_001.modifiers.new('Armature', 'ARMATURE')
_m.object = ob_doll3d
ob_doll3d.location = (0.0, 0.0, 0.0)
ob_doll3d.show_name = True
ob_ear_png.parent = ob_doll3d
ob_ear_png.location = (0.0, -0.03, 0.04627)
_vg = ob_ear_png.vertex_groups.new(name='coa_base_sprite')
_vg.add([0, 1, 2, 3], 1.0, 'REPLACE')
_vg = ob_ear_png.vertex_groups.new(name='Head')
_vg.add([0, 1, 2, 3], 1.0, 'REPLACE')
_m = ob_ear_png.modifiers.new('Armature', 'ARMATURE')
_m.object = ob_doll3d
ob_foot_png.parent = ob_doll3d
ob_foot_png.location = (0.0, -0.215, 0.04627)
_vg = ob_foot_png.vertex_groups.new(name='coa_base_sprite')
_vg.add([0, 1, 2, 3], 1.0, 'REPLACE')
_vg = ob_foot_png.vertex_groups.new(name='Foot.L')
_vg.add([0, 1, 2, 3], 1.0, 'REPLACE')
_m = ob_foot_png.modifiers.new('Armature', 'ARMATURE')
_m.object = ob_doll3d
ob_foot_png_001.parent = ob_doll3d
ob_foot_png_001.location = (0.0, 0.07857, 0.04627)
_vg = ob_foot_png_001.vertex_groups.new(name='coa_base_sprite')
_vg.add([0, 1, 2, 3], 1.0, 'REPLACE')
_vg = ob_foot_png_001.vertex_groups.new(name='Foot.R')
_vg.add([0, 1, 2, 3], 1.0, 'REPLACE')
_m = ob_foot_png_001.modifiers.new('Armature', 'ARMATURE')
_m.object = ob_doll3d
ob_forearm_png.parent = ob_doll3d
ob_forearm_png.location = (0.0, -0.2684, 0.04627)
_vg = ob_forearm_png.vertex_groups.new(name='coa_base_sprite')
_vg.add([0, 1, 2, 3], 1.0, 'REPLACE')
_vg = ob_forearm_png.vertex_groups.new(name='ForeArm.L')
_vg.add([0, 1, 2, 3], 1.0, 'REPLACE')
_m = ob_forearm_png.modifiers.new('Armature', 'ARMATURE')
_m.object = ob_doll3d
ob_forearm_png_001.parent = ob_doll3d
ob_forearm_png_001.location = (0.0, 0.23, 0.04627)
_vg = ob_forearm_png_001.vertex_groups.new(name='coa_base_sprite')
_vg.add([0, 1, 2, 3], 1.0, 'REPLACE')
_vg = ob_forearm_png_001.vertex_groups.new(name='ForeArm.R')
_vg.add([0, 1, 2, 3], 1.0, 'REPLACE')
_m = ob_forearm_png_001.modifiers.new('Armature', 'ARMATURE')
_m.object = ob_doll3d
ob_hand_png.parent = ob_doll3d
ob_hand_png.location = (0.0, -0.2784, 0.04627)
_vg = ob_hand_png.vertex_groups.new(name='coa_base_sprite')
_vg.add([0, 1, 2, 3], 1.0, 'REPLACE')
_vg = ob_hand_png.vertex_groups.new(name='Hand.L')
_vg.add([0, 1, 2, 3], 1.0, 'REPLACE')
_m = ob_hand_png.modifiers.new('Armature', 'ARMATURE')
_m.object = ob_doll3d
ob_hand_png_001.parent = ob_doll3d
ob_hand_png_001.location = (0.0, 0.22, 0.04627)
_vg = ob_hand_png_001.vertex_groups.new(name='coa_base_sprite')
_vg.add([0, 1, 2, 3], 1.0, 'REPLACE')
_vg = ob_hand_png_001.vertex_groups.new(name='Hand.R')
_vg.add([0, 1, 2, 3], 1.0, 'REPLACE')
_m = ob_hand_png_001.modifiers.new('Armature', 'ARMATURE')
_m.object = ob_doll3d
ob_head_png.parent = ob_doll3d
ob_head_png.location = (0.0, -0.02, 0.04627)
_vg = ob_head_png.vertex_groups.new(name='coa_base_sprite')
_vg.add([0, 1, 2, 3], 1.0, 'REPLACE')
_vg = ob_head_png.vertex_groups.new(name='Head')
_vg.add([0, 1, 2, 3], 1.0, 'REPLACE')
_m = ob_head_png.modifiers.new('Armature', 'ARMATURE')
_m.object = ob_doll3d
ob_legdown_png.parent = ob_doll3d
ob_legdown_png.location = (0.0, -0.205, 0.04627)
_vg = ob_legdown_png.vertex_groups.new(name='coa_base_sprite')
_vg.add([0, 1, 2, 3], 1.0, 'REPLACE')
_vg = ob_legdown_png.vertex_groups.new(name='LegDown.L')
_vg.add([0, 1, 2, 3], 1.0, 'REPLACE')
_m = ob_legdown_png.modifiers.new('Armature', 'ARMATURE')
_m.object = ob_doll3d
ob_legdown_png_001.parent = ob_doll3d
ob_legdown_png_001.location = (0.0, 0.06857, 0.04627)
_vg = ob_legdown_png_001.vertex_groups.new(name='coa_base_sprite')
_vg.add([0, 1, 2, 3], 1.0, 'REPLACE')
_vg = ob_legdown_png_001.vertex_groups.new(name='LegDown.R')
_vg.add([0, 1, 2, 3], 1.0, 'REPLACE')
_m = ob_legdown_png_001.modifiers.new('Armature', 'ARMATURE')
_m.object = ob_doll3d
ob_legup_png.parent = ob_doll3d
ob_legup_png.location = (0.0, -0.195, 0.04627)
_vg = ob_legup_png.vertex_groups.new(name='coa_base_sprite')
_vg.add([0, 1, 2, 3], 1.0, 'REPLACE')
_vg = ob_legup_png.vertex_groups.new(name='LegUpper.L')
_vg.add([0, 1, 2, 3], 1.0, 'REPLACE')
_m = ob_legup_png.modifiers.new('Armature', 'ARMATURE')
_m.object = ob_doll3d
ob_legup_png_001.parent = ob_doll3d
ob_legup_png_001.location = (0.0, 0.05857, 0.04627)
_vg = ob_legup_png_001.vertex_groups.new(name='coa_base_sprite')
_vg.add([0, 1, 2, 3], 1.0, 'REPLACE')
_vg = ob_legup_png_001.vertex_groups.new(name='LegUpper.R')
_vg.add([0, 1, 2, 3], 1.0, 'REPLACE')
_m = ob_legup_png_001.modifiers.new('Armature', 'ARMATURE')
_m.object = ob_doll3d
ob_bonearrow_004.location = (-2.0, 0.0, 0.0)
ob_empty_002.location = (-0.01162, 1.547, 3.977)
ob_empty_002.rotation_euler = (1.571, -0.0, -0.0)
ob_empty_002.scale = (1.609, 1.609, 1.609)
ob_empty_002.empty_display_type = 'IMAGE'
ob_empty_002.empty_display_size = 5.0
ob_empty_002.use_empty_image_alpha = True
ob_empty_002.color = (1.0, 1.0, 1.0, 0.4265)

# ---- collection membership
col_collection.objects.link(ob_arm_png)
col_collection.objects.link(ob_arm_png_001)
col_collection.objects.link(ob_body_png)
col_collection.objects.link(ob_breastscurvy_png_001)
col_collection.objects.link(ob_doll3d)
col_collection.objects.link(ob_ear_png)
col_collection.objects.link(ob_foot_png)
col_collection.objects.link(ob_foot_png_001)
col_collection.objects.link(ob_forearm_png)
col_collection.objects.link(ob_forearm_png_001)
col_collection.objects.link(ob_hand_png)
col_collection.objects.link(ob_hand_png_001)
col_collection.objects.link(ob_head_png)
col_collection.objects.link(ob_legdown_png)
col_collection.objects.link(ob_legdown_png_001)
col_collection.objects.link(ob_legup_png)
col_collection.objects.link(ob_legup_png_001)
col_stuff.objects.link(ob_bonearrow_004)
col_stuff.objects.link(ob_empty_002)

# ---- scene / render settings (as saved in the file)
scene.frame_start = 1; scene.frame_end = 250; scene.frame_set(0)
scene.render.engine = 'BLENDER_EEVEE_NEXT'
scene.cycles.use_denoising = False
scene.cycles.samples = 128
scene.cycles.sampling_pattern = 'TABULATED_SOBOL'
scene.cycles.use_adaptive_sampling = False
scene.cycles.use_light_tree = False
scene.view_settings.view_transform = 'Filmic'
bpy.context.view_layer.update()

# ---- added for rendering (the .blend has no active camera and no usable light): camera, sun
cam_auto = bpy.data.cameras.new('AutoCamera')
cam_auto.lens = 50.0
cam_auto.sensor_width = 36.0
cam_auto.clip_end = 1000.0
ob_auto_camera = bpy.data.objects.new('AutoCamera', cam_auto)
scene.collection.objects.link(ob_auto_camera)
ob_auto_camera.location = (8.30506, -10.1553, 11.2296)
ob_auto_camera.rotation_euler = (1.09748, -7.21219e-08, 0.694738)
scene.camera = ob_auto_camera
light_auto_sun = bpy.data.lights.new('AutoSun', 'SUN')
light_auto_sun.energy = 3.0
light_auto_sun.angle = 0.0523599
ob_auto_sun = bpy.data.objects.new('AutoSun', light_auto_sun)
scene.collection.objects.link(ob_auto_sun)
ob_auto_sun.rotation_euler = (0.872665, 0.174533, 0.523599)
bpy.context.view_layer.update()
